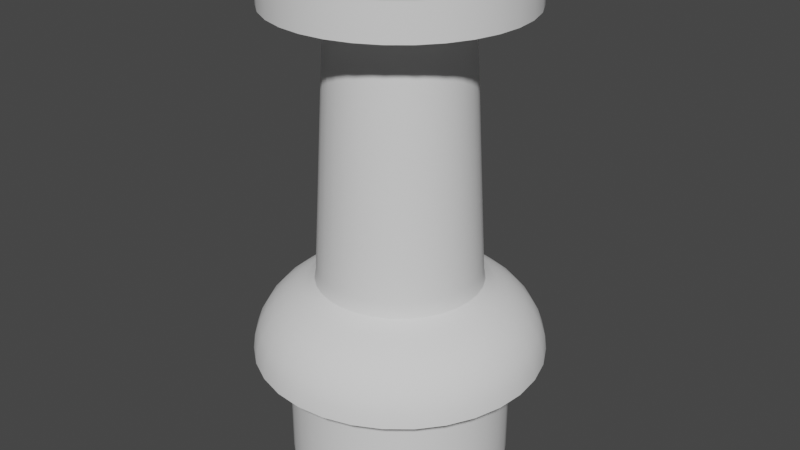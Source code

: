 # Source: logic_pin.blend  (saved by Blender 2.91.10; exported with 4.5.12 LTS)
import bpy
from mathutils import Matrix  # noqa: F401  (used for matrix-valued properties, if any)

bpy.ops.wm.read_factory_settings(use_empty=True)
scene = bpy.context.scene
scene.name = 'Scene'

# ---- collections
col_collection = bpy.data.collections.new('Collection'); scene.collection.children.link(col_collection)

# ---- node groups
ng_auto_smooth = bpy.data.node_groups.new('Auto Smooth', 'GeometryNodeTree')
_s = ng_auto_smooth.interface.new_socket(name='Geometry', in_out='OUTPUT', socket_type='NodeSocketGeometry')
_s = ng_auto_smooth.interface.new_socket(name='Geometry', in_out='INPUT', socket_type='NodeSocketGeometry')
_s = ng_auto_smooth.interface.new_socket(name='Angle', in_out='INPUT', socket_type='NodeSocketFloat')
_s.subtype = 'ANGLE'
_s.min_value = 0.0
_s.max_value = 3.142
ng_auto_smooth.is_modifier = True
_N = ng_auto_smooth.nodes; _L = ng_auto_smooth.links
n0 = _N.new('NodeGroupOutput'); n0.name = 'Group Output'; n0.location = (480, -100)
n1 = _N.new('NodeGroupInput'); n1.name = 'Group Input'; n1.location = (-420, -300)
n2 = _N.new('NodeGroupInput'); n2.name = 'Group Input.001'; n2.location = (-60, -100)
n3 = _N.new('GeometryNodeSetShadeSmooth'); n3.name = 'Set Shade Smooth'; n3.location = (120, -100)
n3.domain = 'EDGE'
n4 = _N.new('GeometryNodeSetShadeSmooth'); n4.name = 'Set Shade Smooth.001'; n4.location = (300, -100)
n5 = _N.new('GeometryNodeInputMeshEdgeAngle'); n5.name = 'Edge Angle'; n5.location = (-420, -220)
n6 = _N.new('GeometryNodeInputEdgeSmooth'); n6.name = 'Is Edge Smooth'; n6.location = (-60, -160)
n7 = _N.new('GeometryNodeInputShadeSmooth'); n7.name = 'Is Face Smooth'; n7.location = (-240, -340)
n8 = _N.new('FunctionNodeBooleanMath'); n8.name = 'Boolean Math'; n8.location = (-60, -220)
n9 = _N.new('FunctionNodeCompare'); n9.name = 'Compare'; n9.location = (-240, -180)
n9.operation = 'LESS_EQUAL'
_L.new(n5.outputs[0], n9.inputs[0])
_L.new(n4.outputs[0], n0.inputs[0])
_L.new(n1.outputs[1], n9.inputs[1])
_L.new(n9.outputs[0], n8.inputs[0])
_L.new(n7.outputs[0], n8.inputs[1])
_L.new(n2.outputs[0], n3.inputs[0])
_L.new(n6.outputs[0], n3.inputs[1])
_L.new(n3.outputs[0], n4.inputs[0])
_L.new(n8.outputs[0], n3.inputs[2])
n0.is_active_output = True

# ---- world
world_world = bpy.data.worlds.new('World'); scene.world = world_world
world_world.use_nodes = True; world_world.node_tree.nodes.clear()
_N = world_world.node_tree.nodes; _L = world_world.node_tree.links
n0 = _N.new('ShaderNodeOutputWorld'); n0.name = 'World Output'; n0.location = (300, 300)
n1 = _N.new('ShaderNodeBackground'); n1.name = 'Background'; n1.location = (10, 300)
n1.inputs[0].default_value = (0.05088, 0.05088, 0.05088, 1.0)
_L.new(n1.outputs[0], n0.inputs[0])
n0.is_active_output = True
world_world.color = (0.05088, 0.05088, 0.05088)
world_world.use_sun_shadow = False
world_world.sun_shadow_jitter_overblur = 0.0

# ---- meshes
me_cylinder = bpy.data.meshes.new('Cylinder')
me_cylinder.from_pydata([(-2.125e-08, 1.179, -3.216), (-9.62e-08, 1.809, 1.0), (0.23, 1.156, -3.216), (0.3528, 1.774, 1.0), (0.4512, 1.089, -3.216), (0.6921, 1.671, 1.0), (0.655, 0.9803, -3.216), (1.005, 1.504, 1.0), (0.8336, 0.8336, -3.216), (1.279, 1.279, 1.0), (0.9803, 0.655, -3.216), (1.504, 1.005, 1.0), (1.089, 0.4512, -3.216), (1.671, 0.6921, 1.0), (1.156, 0.23, -3.216), (1.774, 0.3528, 1.0), (1.179, 3.801e-08, -3.216), (1.809, -9.314e-08, 1.0), (1.156, -0.23, -3.216), (1.774, -0.3528, 1.0), (1.089, -0.4512, -3.216), (1.671, -0.6921, 1.0), (0.9803, -0.655, -3.216), (1.504, -1.005, 1.0), (0.8336, -0.8336, -3.216), (1.279, -1.279, 1.0), (0.655, -0.9803, -3.216), (1.005, -1.504, 1.0), (0.4512, -1.089, -3.216), (0.6921, -1.671, 1.0), (0.23, -1.156, -3.216), (0.3528, -1.774, 1.0), (-4.054e-07, -1.179, -3.216), (-6.855e-07, -1.809, 1.0), (-0.23, -1.156, -3.216), (-0.3528, -1.774, 1.0), (-0.4512, -1.089, -3.216), (-0.6921, -1.671, 1.0), (-0.655, -0.9803, -3.216), (-1.005, -1.504, 1.0), (-0.8336, -0.8336, -3.216), (-1.279, -1.279, 1.0), (-0.9803, -0.655, -3.216), (-1.504, -1.005, 1.0), (-1.089, -0.4512, -3.216), (-1.671, -0.6921, 1.0), (-1.156, -0.23, -3.216), (-1.774, -0.3528, 1.0), (-1.179, 1.087e-06, -3.216), (-1.809, 1.517e-06, 1.0), (-1.156, 0.23, -3.216), (-1.774, 0.3528, 1.0), (-1.089, 0.4512, -3.216), (-1.671, 0.6921, 1.0), (-0.9803, 0.655, -3.216), (-1.504, 1.005, 1.0), (-0.8336, 0.8336, -3.216), (-1.279, 1.279, 1.0), (-0.655, 0.9803, -3.216), (-1.005, 1.504, 1.0), (-0.4512, 1.089, -3.216), (-0.6921, 1.671, 1.0), (-0.23, 1.156, -3.216), (-0.3528, 1.774, 1.0), (0.0, 1.0, 0.0), (0.1951, 0.9808, 0.0), (0.3827, 0.9239, 0.0), (0.5556, 0.8315, 0.0), (0.7071, 0.7071, 0.0), (0.8315, 0.5556, 0.0), (0.9239, 0.3827, 0.0), (0.9808, 0.1951, 0.0), (1.0, 7.55e-08, 0.0), (0.9808, -0.1951, 0.0), (0.9239, -0.3827, 0.0), (0.8315, -0.5556, 0.0), (0.7071, -0.7071, 0.0), (0.5556, -0.8315, 0.0), (0.3827, -0.9239, 0.0), (0.1951, -0.9808, 0.0), (-3.258e-07, -1.0, 0.0), (-0.1951, -0.9808, 0.0), (-0.3827, -0.9239, 0.0), (-0.5556, -0.8315, 0.0), (-0.7071, -0.7071, 0.0), (-0.8315, -0.5556, 0.0), (-0.9239, -0.3827, 0.0), (-0.9808, -0.1951, 0.0), (-1.0, 9.656e-07, 0.0), (-0.9808, 0.1951, 0.0), (-0.9239, 0.3827, 0.0), (-0.8315, 0.5556, 0.0), (-0.7071, 0.7071, 0.0), (-0.5556, 0.8315, 0.0), (-0.3827, 0.9239, 0.0), (-0.1951, 0.9808, 0.0), (-9.62e-08, 1.809, 0.5), (0.3528, 1.774, 0.5), (0.6921, 1.671, 0.5), (1.005, 1.504, 0.5), (1.279, 1.279, 0.5), (1.504, 1.005, 0.5), (1.671, 0.6921, 0.5), (1.774, 0.3528, 0.5), (1.809, -9.314e-08, 0.5), (1.774, -0.3528, 0.5), (1.671, -0.6921, 0.5), (1.504, -1.005, 0.5), (1.279, -1.279, 0.5), (1.005, -1.504, 0.5), (0.6921, -1.671, 0.5), (0.3528, -1.774, 0.5), (-6.855e-07, -1.809, 0.5), (-0.3528, -1.774, 0.5), (-0.6921, -1.671, 0.5), (-1.005, -1.504, 0.5), (-1.279, -1.279, 0.5), (-1.504, -1.005, 0.5), (-1.671, -0.6921, 0.5), (-1.774, -0.3528, 0.5), (-1.809, 1.517e-06, 0.5), (-1.774, 0.3528, 0.5), (-1.671, 0.6921, 0.5), (-1.504, 1.005, 0.5), (-1.279, 1.279, 0.5), (-1.005, 1.504, 0.5), (-0.6921, 1.671, 0.5), (-0.3528, 1.774, 0.5), (0.1951, 0.9808, 0.4546), (0.3827, 0.9239, 0.4546), (0.5556, 0.8315, 0.4546), (0.7071, 0.7071, 0.4546), (0.8315, 0.5556, 0.4546), (0.9239, 0.3827, 0.4546), (0.9808, 0.1951, 0.4546), (1.0, 7.55e-08, 0.4546), (0.9808, -0.1951, 0.4546), (0.9239, -0.3827, 0.4546), (0.8315, -0.5556, 0.4546), (0.7071, -0.7071, 0.4546), (0.5556, -0.8315, 0.4546), (0.3827, -0.9239, 0.4546), (0.1951, -0.9808, 0.4546), (-3.258e-07, -1.0, 0.4546), (-0.1951, -0.9808, 0.4546), (-0.3827, -0.9239, 0.4546), (-0.5556, -0.8315, 0.4546), (-0.7071, -0.7071, 0.4546), (-0.8315, -0.5556, 0.4546), (-0.9239, -0.3827, 0.4546), (-0.9808, -0.1951, 0.4546), (-1.0, 9.656e-07, 0.4546), (-0.9808, 0.1951, 0.4546), (-0.9239, 0.3827, 0.4546), (-0.8315, 0.5556, 0.4546), (-0.7071, 0.7071, 0.4546), (-0.5556, 0.8315, 0.4546), (-0.3827, 0.9239, 0.4546), (-0.1951, 0.9808, 0.4546), (0.0, 1.0, 0.4546), (-1.766e-06, 1.612, -4.543), (0.3145, 1.581, -4.543), (0.6168, 1.489, -4.543), (0.8955, 1.34, -4.543), (1.14, 1.14, -4.543), (1.34, 0.8955, -4.543), (1.489, 0.6168, -4.543), (1.581, 0.3145, -4.543), (1.612, -7.872e-09, -4.543), (1.581, -0.3145, -4.543), (1.489, -0.6168, -4.543), (1.34, -0.8955, -4.543), (1.14, -1.14, -4.543), (0.8955, -1.34, -4.543), (0.6168, -1.489, -4.543), (0.3145, -1.581, -4.543), (7.903e-07, -1.612, -4.543), (-0.3145, -1.581, -4.543), (-0.6168, -1.489, -4.543), (-0.8955, -1.34, -4.543), (-1.14, -1.14, -4.543), (-1.34, -0.8955, -4.543), (-1.489, -0.6168, -4.543), (-1.581, -0.3145, -4.543), (-1.612, 1.603e-06, -4.543), (-1.581, 0.3145, -4.543), (-1.489, 0.6168, -4.543), (-1.34, 0.8955, -4.543), (-1.14, 1.14, -4.543), (-0.8955, 1.34, -4.543), (-0.6168, 1.489, -4.543), (-0.3145, 1.581, -4.543), (1.156, -0.23, -3.337), (1.183, -0.2354, -3.432), (1.254, -0.2494, -3.496), (1.357, -0.27, -3.552), (1.482, -0.2948, -3.615), (1.618, -0.3218, -3.699), (1.753, -0.3487, -3.811), (1.877, -0.3734, -3.955), (1.98, -0.3938, -4.13), (2.049, -0.4076, -4.329), (2.089, -1.512e-07, -4.329), (2.018, -1.365e-07, -4.13), (1.914, -1.148e-07, -3.955), (1.787, -8.847e-08, -3.811), (1.649, -5.977e-08, -3.699), (1.511, -3.103e-08, -3.615), (1.384, -4.572e-09, -3.552), (1.279, 1.73e-08, -3.496), (1.207, 3.226e-08, -3.432), (1.179, 3.801e-08, -3.337), (-0.4512, -1.089, -3.337), (-0.4617, -1.115, -3.432), (-0.4893, -1.181, -3.496), (-0.5295, -1.278, -3.552), (-0.5782, -1.396, -3.615), (-0.6311, -1.524, -3.699), (-0.684, -1.651, -3.811), (-0.7325, -1.768, -3.955), (-0.7724, -1.865, -4.13), (-0.7995, -1.93, -4.329), (-0.4076, -2.049, -4.329), (-0.3938, -1.98, -4.13), (-0.3734, -1.877, -3.955), (-0.3487, -1.753, -3.811), (-0.3218, -1.618, -3.699), (-0.2948, -1.482, -3.615), (-0.27, -1.357, -3.552), (-0.2494, -1.254, -3.496), (-0.2354, -1.183, -3.432), (-0.23, -1.156, -3.337), (-0.9803, 0.655, -3.337), (-1.003, 0.6704, -3.432), (-1.063, 0.7103, -3.496), (-1.151, 0.7688, -3.552), (-1.256, 0.8395, -3.615), (-1.371, 0.9163, -3.699), (-1.486, 0.993, -3.811), (-1.591, 1.063, -3.955), (-1.678, 1.121, -4.13), (-1.737, 1.161, -4.329), (-1.93, 0.7995, -4.329), (-1.865, 0.7724, -4.13), (-1.768, 0.7325, -3.955), (-1.651, 0.684, -3.811), (-1.524, 0.6311, -3.699), (-1.396, 0.5782, -3.615), (-1.278, 0.5295, -3.552), (-1.181, 0.4893, -3.496), (-1.115, 0.4617, -3.432), (-1.089, 0.4512, -3.337), (0.9803, 0.655, -3.337), (1.003, 0.6704, -3.432), (1.063, 0.7103, -3.496), (1.151, 0.7688, -3.552), (1.256, 0.8395, -3.615), (1.371, 0.9163, -3.699), (1.486, 0.993, -3.811), (1.591, 1.063, -3.955), (1.678, 1.121, -4.13), (1.737, 1.161, -4.329), (1.477, 1.477, -4.329), (1.427, 1.427, -4.13), (1.353, 1.353, -3.955), (1.264, 1.264, -3.811), (1.166, 1.166, -3.699), (1.068, 1.068, -3.615), (0.9785, 0.9785, -3.552), (0.9041, 0.9041, -3.496), (0.8532, 0.8532, -3.432), (0.8337, 0.8337, -3.337), (0.4512, -1.089, -3.337), (0.4617, -1.115, -3.432), (0.4893, -1.181, -3.496), (0.5295, -1.278, -3.552), (0.5782, -1.396, -3.615), (0.6311, -1.524, -3.699), (0.684, -1.651, -3.811), (0.7325, -1.768, -3.955), (0.7724, -1.865, -4.13), (0.7995, -1.93, -4.329), (1.161, -1.737, -4.329), (1.121, -1.678, -4.13), (1.063, -1.591, -3.955), (0.993, -1.486, -3.811), (0.9163, -1.371, -3.699), (0.8395, -1.256, -3.615), (0.7688, -1.151, -3.552), (0.7103, -1.063, -3.496), (0.6704, -1.003, -3.432), (0.655, -0.9803, -3.337), (-1.156, -0.23, -3.337), (-1.183, -0.2354, -3.432), (-1.254, -0.2494, -3.496), (-1.357, -0.27, -3.552), (-1.482, -0.2948, -3.615), (-1.618, -0.3218, -3.699), (-1.753, -0.3487, -3.811), (-1.877, -0.3734, -3.955), (-1.98, -0.3938, -4.13), (-2.049, -0.4076, -4.329), (-1.93, -0.7995, -4.329), (-1.865, -0.7724, -4.13), (-1.768, -0.7325, -3.955), (-1.651, -0.684, -3.811), (-1.524, -0.6311, -3.699), (-1.396, -0.5782, -3.615), (-1.278, -0.5295, -3.552), (-1.181, -0.4893, -3.496), (-1.115, -0.4617, -3.432), (-1.089, -0.4512, -3.337), (0.23, 1.156, -3.337), (0.2354, 1.183, -3.432), (0.2494, 1.254, -3.496), (0.27, 1.357, -3.552), (0.2948, 1.482, -3.615), (0.3218, 1.618, -3.699), (0.3487, 1.753, -3.811), (0.3734, 1.877, -3.955), (0.3938, 1.98, -4.13), (0.4076, 2.049, -4.329), (-2.763e-07, 2.089, -4.329), (-2.44e-07, 2.018, -4.13), (-2.095e-07, 1.914, -3.955), (-1.752e-07, 1.787, -3.811), (-1.428e-07, 1.649, -3.699), (-1.136e-07, 1.511, -3.615), (-8.813e-08, 1.384, -3.552), (-6.677e-08, 1.279, -3.496), (-4.921e-08, 1.207, -3.432), (-3.464e-08, 1.179, -3.337), (-0.4076, 2.049, -4.329), (-0.3938, 1.98, -4.13), (-0.3734, 1.877, -3.955), (-0.3487, 1.753, -3.811), (-0.3218, 1.618, -3.699), (-0.2948, 1.482, -3.615), (-0.27, 1.357, -3.552), (-0.2494, 1.254, -3.496), (-0.2354, 1.183, -3.432), (-0.23, 1.156, -3.337), (1.089, -0.4512, -3.337), (1.115, -0.4617, -3.432), (1.181, -0.4893, -3.496), (1.278, -0.5295, -3.552), (1.396, -0.5782, -3.615), (1.524, -0.6311, -3.699), (1.651, -0.684, -3.811), (1.768, -0.7325, -3.955), (1.865, -0.7724, -4.13), (1.93, -0.7995, -4.329), (-0.655, -0.9803, -3.337), (-0.6704, -1.003, -3.432), (-0.7103, -1.063, -3.496), (-0.7688, -1.151, -3.552), (-0.8395, -1.256, -3.615), (-0.9163, -1.371, -3.699), (-0.993, -1.486, -3.811), (-1.063, -1.591, -3.955), (-1.121, -1.678, -4.13), (-1.161, -1.737, -4.329), (-0.8337, 0.8337, -3.337), (-0.8532, 0.8532, -3.432), (-0.9041, 0.9041, -3.496), (-0.9785, 0.9785, -3.552), (-1.068, 1.068, -3.615), (-1.166, 1.166, -3.699), (-1.264, 1.264, -3.811), (-1.353, 1.353, -3.955), (-1.427, 1.427, -4.13), (-1.477, 1.477, -4.329), (1.089, 0.4512, -3.337), (1.115, 0.4617, -3.432), (1.181, 0.4893, -3.496), (1.278, 0.5295, -3.552), (1.396, 0.5782, -3.615), (1.524, 0.6311, -3.699), (1.651, 0.684, -3.811), (1.768, 0.7325, -3.955), (1.865, 0.7724, -4.13), (1.93, 0.7995, -4.329), (0.23, -1.156, -3.337), (0.2354, -1.183, -3.432), (0.2494, -1.254, -3.496), (0.27, -1.357, -3.552), (0.2948, -1.482, -3.615), (0.3218, -1.618, -3.699), (0.3487, -1.753, -3.811), (0.3734, -1.877, -3.955), (0.3938, -1.98, -4.13), (0.4076, -2.049, -4.329), (-1.179, 1.087e-06, -3.337), (-1.207, 1.106e-06, -3.432), (-1.279, 1.155e-06, -3.496), (-1.384, 1.227e-06, -3.552), (-1.511, 1.314e-06, -3.615), (-1.649, 1.408e-06, -3.699), (-1.787, 1.502e-06, -3.811), (-1.914, 1.589e-06, -3.955), (-2.018, 1.66e-06, -4.13), (-2.089, 1.708e-06, -4.329), (0.4512, 1.089, -3.337), (0.4617, 1.115, -3.432), (0.4893, 1.181, -3.496), (0.5295, 1.278, -3.552), (0.5782, 1.396, -3.615), (0.6311, 1.524, -3.699), (0.684, 1.651, -3.811), (0.7325, 1.768, -3.955), (0.7724, 1.865, -4.13), (0.7995, 1.93, -4.329), (0.9803, -0.655, -3.337), (1.003, -0.6704, -3.432), (1.063, -0.7103, -3.496), (1.151, -0.7688, -3.552), (1.256, -0.8395, -3.615), (1.371, -0.9163, -3.699), (1.486, -0.993, -3.811), (1.591, -1.063, -3.955), (1.678, -1.121, -4.13), (1.737, -1.161, -4.329), (-0.8337, -0.8337, -3.337), (-0.8532, -0.8532, -3.432), (-0.9041, -0.9041, -3.496), (-0.9785, -0.9785, -3.552), (-1.068, -1.068, -3.615), (-1.166, -1.166, -3.699), (-1.264, -1.264, -3.811), (-1.353, -1.353, -3.955), (-1.427, -1.427, -4.13), (-1.477, -1.477, -4.329), (-0.655, 0.9803, -3.337), (-0.6704, 1.003, -3.432), (-0.7103, 1.063, -3.496), (-0.7688, 1.151, -3.552), (-0.8395, 1.256, -3.615), (-0.9163, 1.371, -3.699), (-0.993, 1.486, -3.811), (-1.063, 1.591, -3.955), (-1.121, 1.678, -4.13), (-1.161, 1.737, -4.329), (1.156, 0.23, -3.337), (1.183, 0.2354, -3.432), (1.254, 0.2494, -3.496), (1.357, 0.27, -3.552), (1.482, 0.2948, -3.615), (1.618, 0.3218, -3.699), (1.753, 0.3487, -3.811), (1.877, 0.3734, -3.955), (1.98, 0.3938, -4.13), (2.049, 0.4076, -4.329), (-4.188e-07, -1.179, -3.337), (-4.424e-07, -1.207, -3.432), (-4.834e-07, -1.279, -3.496), (-5.39e-07, -1.384, -3.552), (-6.059e-07, -1.511, -3.615), (-6.802e-07, -1.649, -3.699), (-7.576e-07, -1.787, -3.811), (-8.332e-07, -1.914, -3.955), (-9.016e-07, -2.018, -4.13), (-9.57e-07, -2.089, -4.329), (-1.156, 0.23, -3.337), (-1.183, 0.2354, -3.432), (-1.254, 0.2494, -3.496), (-1.357, 0.27, -3.552), (-1.482, 0.2948, -3.615), (-1.618, 0.3218, -3.699), (-1.753, 0.3487, -3.811), (-1.877, 0.3734, -3.955), (-1.98, 0.3938, -4.13), (-2.049, 0.4076, -4.329), (0.655, 0.9803, -3.337), (0.6704, 1.003, -3.432), (0.7103, 1.063, -3.496), (0.7688, 1.151, -3.552), (0.8395, 1.256, -3.615), (0.9163, 1.371, -3.699), (0.993, 1.486, -3.811), (1.063, 1.591, -3.955), (1.121, 1.678, -4.13), (1.161, 1.737, -4.329), (0.8337, -0.8337, -3.337), (0.8532, -0.8532, -3.432), (0.9041, -0.9041, -3.496), (0.9785, -0.9785, -3.552), (1.068, -1.068, -3.615), (1.166, -1.166, -3.699), (1.264, -1.264, -3.811), (1.353, -1.353, -3.955), (1.427, -1.427, -4.13), (1.477, -1.477, -4.329), (-0.9803, -0.655, -3.337), (-1.003, -0.6704, -3.432), (-1.063, -0.7103, -3.496), (-1.151, -0.7688, -3.552), (-1.256, -0.8395, -3.615), (-1.371, -0.9163, -3.699), (-1.486, -0.993, -3.811), (-1.591, -1.063, -3.955), (-1.678, -1.121, -4.13), (-1.737, -1.161, -4.329), (-0.4512, 1.089, -3.337), (-0.4617, 1.115, -3.432), (-0.4893, 1.181, -3.496), (-0.5295, 1.278, -3.552), (-0.5782, 1.396, -3.615), (-0.6311, 1.524, -3.699), (-0.684, 1.651, -3.811), (-0.7325, 1.768, -3.955), (-0.7724, 1.865, -4.13), (-0.7995, 1.93, -4.329), (-3.038e-07, 2.115, -4.543), (0.4126, 2.074, -4.543), (0.8094, 1.954, -4.543), (1.175, 1.759, -4.543), (1.496, 1.496, -4.543), (1.759, 1.175, -4.543), (1.954, 0.8094, -4.543), (2.074, 0.4126, -4.543), (2.115, -1.566e-07, -4.543), (2.074, -0.4126, -4.543), (1.954, -0.8094, -4.543), (1.759, -1.175, -4.543), (1.496, -1.496, -4.543), (1.175, -1.759, -4.543), (0.8094, -1.954, -4.543), (0.4126, -2.074, -4.543), (-9.93e-07, -2.115, -4.543), (-0.4126, -2.074, -4.543), (-0.8094, -1.954, -4.543), (-1.175, -1.759, -4.543), (-1.496, -1.496, -4.543), (-1.759, -1.175, -4.543), (-1.954, -0.8094, -4.543), (-2.074, -0.4126, -4.543), (-2.115, 1.726e-06, -4.543), (-2.074, 0.4126, -4.543), (-1.954, 0.8094, -4.543), (-1.759, 1.175, -4.543), (-1.496, 1.496, -4.543), (-1.175, 1.759, -4.543), (-0.8094, 1.954, -4.543), (-0.4126, 2.074, -4.543), (-7.762e-06, 1.612, -6.319), (0.3145, 1.581, -6.319), (0.6168, 1.489, -6.319), (0.8955, 1.34, -6.319), (1.14, 1.14, -6.319), (1.34, 0.8955, -6.319), (1.489, 0.6168, -6.319), (1.581, 0.3145, -6.319), (1.612, -7.872e-09, -6.319), (1.581, -0.3145, -6.319), (1.489, -0.6168, -6.319), (1.34, -0.8955, -6.319), (1.14, -1.14, -6.319), (0.8955, -1.34, -6.319), (0.6168, -1.489, -6.319), (0.3145, -1.581, -6.319), (-5.205e-06, -1.612, -6.319), (-0.3145, -1.581, -6.319), (-0.6168, -1.489, -6.319), (-0.8955, -1.34, -6.319), (-1.14, -1.14, -6.319), (-1.34, -0.8955, -6.319), (-1.489, -0.6168, -6.319), (-1.581, -0.3145, -6.319), (-1.612, 1.603e-06, -6.319), (-1.581, 0.3145, -6.319), (-1.489, 0.6168, -6.319), (-1.34, 0.8955, -6.319), (-1.14, 1.14, -6.319), (-0.8955, 1.34, -6.319), (-0.6168, 1.489, -6.319), (-0.3145, 1.581, -6.319)], [], [(96, 1, 3, 97), (97, 3, 5, 98), (98, 5, 7, 99), (99, 7, 9, 100), (100, 9, 11, 101), (101, 11, 13, 102), (102, 13, 15, 103), (103, 15, 17, 104), (104, 17, 19, 105), (105, 19, 21, 106), (106, 21, 23, 107), (107, 23, 25, 108), (108, 25, 27, 109), (109, 27, 29, 110), (110, 29, 31, 111), (111, 31, 33, 112), (112, 33, 35, 113), (113, 35, 37, 114), (114, 37, 39, 115), (115, 39, 41, 116), (116, 41, 43, 117), (117, 43, 45, 118), (118, 45, 47, 119), (119, 47, 49, 120), (120, 49, 51, 121), (121, 51, 53, 122), (122, 53, 55, 123), (123, 55, 57, 124), (124, 57, 59, 125), (125, 59, 61, 126), (3, 1, 63, 61, 59, 57, 55, 53, 51, 49, 47, 45, 43, 41, 39, 37, 35, 33, 31, 29, 27, 25, 23, 21, 19, 17, 15, 13, 11, 9, 7, 5), (126, 61, 63, 127), (127, 63, 1, 96), (202, 201, 521, 520), (62, 95, 64, 0), (60, 94, 95, 62), (58, 93, 94, 60), (56, 92, 93, 58), (54, 91, 92, 56), (52, 90, 91, 54), (50, 89, 90, 52), (48, 88, 89, 50), (46, 87, 88, 48), (44, 86, 87, 46), (42, 85, 86, 44), (40, 84, 85, 42), (38, 83, 84, 40), (36, 82, 83, 38), (34, 81, 82, 36), (32, 80, 81, 34), (30, 79, 80, 32), (28, 78, 79, 30), (26, 77, 78, 28), (24, 76, 77, 26), (22, 75, 76, 24), (20, 74, 75, 22), (18, 73, 74, 20), (16, 72, 73, 18), (14, 71, 72, 16), (12, 70, 71, 14), (10, 69, 70, 12), (8, 68, 69, 10), (6, 67, 68, 8), (4, 66, 67, 6), (2, 65, 66, 4), (0, 64, 65, 2), (158, 127, 96, 159), (157, 126, 127, 158), (156, 125, 126, 157), (155, 124, 125, 156), (154, 123, 124, 155), (153, 122, 123, 154), (152, 121, 122, 153), (151, 120, 121, 152), (150, 119, 120, 151), (149, 118, 119, 150), (148, 117, 118, 149), (147, 116, 117, 148), (146, 115, 116, 147), (145, 114, 115, 146), (144, 113, 114, 145), (143, 112, 113, 144), (142, 111, 112, 143), (141, 110, 111, 142), (140, 109, 110, 141), (139, 108, 109, 140), (138, 107, 108, 139), (137, 106, 107, 138), (136, 105, 106, 137), (135, 104, 105, 136), (134, 103, 104, 135), (133, 102, 103, 134), (132, 101, 102, 133), (131, 100, 101, 132), (130, 99, 100, 131), (129, 98, 99, 130), (128, 97, 98, 129), (159, 96, 97, 128), (64, 159, 128, 65), (65, 128, 129, 66), (66, 129, 130, 67), (67, 130, 131, 68), (68, 131, 132, 69), (69, 132, 133, 70), (70, 133, 134, 71), (71, 134, 135, 72), (72, 135, 136, 73), (73, 136, 137, 74), (74, 137, 138, 75), (75, 138, 139, 76), (76, 139, 140, 77), (77, 140, 141, 78), (78, 141, 142, 79), (79, 142, 143, 80), (80, 143, 144, 81), (81, 144, 145, 82), (82, 145, 146, 83), (83, 146, 147, 84), (84, 147, 148, 85), (85, 148, 149, 86), (86, 149, 150, 87), (87, 150, 151, 88), (88, 151, 152, 89), (89, 152, 153, 90), (90, 153, 154, 91), (91, 154, 155, 92), (92, 155, 156, 93), (93, 156, 157, 94), (94, 157, 158, 95), (95, 158, 159, 64), (180, 181, 565, 564), (222, 221, 530, 529), (242, 241, 539, 538), (262, 261, 517, 516), (282, 281, 526, 525), (302, 301, 535, 534), (322, 321, 513, 512), (332, 322, 512, 543), (201, 351, 522, 521), (221, 361, 531, 530), (241, 371, 540, 539), (261, 381, 518, 517), (281, 391, 527, 526), (301, 401, 536, 535), (321, 411, 514, 513), (351, 421, 523, 522), (361, 431, 532, 531), (371, 441, 541, 540), (381, 451, 519, 518), (391, 461, 528, 527), (401, 471, 537, 536), (411, 481, 515, 514), (421, 491, 524, 523), (431, 501, 533, 532), (441, 511, 542, 541), (451, 202, 520, 519), (461, 222, 529, 528), (471, 242, 538, 537), (481, 262, 516, 515), (491, 282, 525, 524), (501, 302, 534, 533), (511, 332, 543, 542), (60, 62, 341, 502), (502, 341, 340, 503), (503, 340, 339, 504), (504, 339, 338, 505), (505, 338, 337, 506), (506, 337, 336, 507), (507, 336, 335, 508), (508, 335, 334, 509), (509, 334, 333, 510), (510, 333, 332, 511), (42, 44, 311, 492), (492, 311, 310, 493), (493, 310, 309, 494), (494, 309, 308, 495), (495, 308, 307, 496), (496, 307, 306, 497), (497, 306, 305, 498), (498, 305, 304, 499), (499, 304, 303, 500), (500, 303, 302, 501), (24, 26, 291, 482), (482, 291, 290, 483), (483, 290, 289, 484), (484, 289, 288, 485), (485, 288, 287, 486), (486, 287, 286, 487), (487, 286, 285, 488), (488, 285, 284, 489), (489, 284, 283, 490), (490, 283, 282, 491), (6, 8, 271, 472), (472, 271, 270, 473), (473, 270, 269, 474), (474, 269, 268, 475), (475, 268, 267, 476), (476, 267, 266, 477), (477, 266, 265, 478), (478, 265, 264, 479), (479, 264, 263, 480), (480, 263, 262, 481), (50, 52, 251, 462), (462, 251, 250, 463), (463, 250, 249, 464), (464, 249, 248, 465), (465, 248, 247, 466), (466, 247, 246, 467), (467, 246, 245, 468), (468, 245, 244, 469), (469, 244, 243, 470), (470, 243, 242, 471), (32, 34, 231, 452), (452, 231, 230, 453), (453, 230, 229, 454), (454, 229, 228, 455), (455, 228, 227, 456), (456, 227, 226, 457), (457, 226, 225, 458), (458, 225, 224, 459), (459, 224, 223, 460), (460, 223, 222, 461), (14, 16, 211, 442), (442, 211, 210, 443), (443, 210, 209, 444), (444, 209, 208, 445), (445, 208, 207, 446), (446, 207, 206, 447), (447, 206, 205, 448), (448, 205, 204, 449), (449, 204, 203, 450), (450, 203, 202, 451), (58, 60, 502, 432), (432, 502, 503, 433), (433, 503, 504, 434), (434, 504, 505, 435), (435, 505, 506, 436), (436, 506, 507, 437), (437, 507, 508, 438), (438, 508, 509, 439), (439, 509, 510, 440), (440, 510, 511, 441), (40, 42, 492, 422), (422, 492, 493, 423), (423, 493, 494, 424), (424, 494, 495, 425), (425, 495, 496, 426), (426, 496, 497, 427), (427, 497, 498, 428), (428, 498, 499, 429), (429, 499, 500, 430), (430, 500, 501, 431), (22, 24, 482, 412), (412, 482, 483, 413), (413, 483, 484, 414), (414, 484, 485, 415), (415, 485, 486, 416), (416, 486, 487, 417), (417, 487, 488, 418), (418, 488, 489, 419), (419, 489, 490, 420), (420, 490, 491, 421), (4, 6, 472, 402), (402, 472, 473, 403), (403, 473, 474, 404), (404, 474, 475, 405), (405, 475, 476, 406), (406, 476, 477, 407), (407, 477, 478, 408), (408, 478, 479, 409), (409, 479, 480, 410), (410, 480, 481, 411), (48, 50, 462, 392), (392, 462, 463, 393), (393, 463, 464, 394), (394, 464, 465, 395), (395, 465, 466, 396), (396, 466, 467, 397), (397, 467, 468, 398), (398, 468, 469, 399), (399, 469, 470, 400), (400, 470, 471, 401), (30, 32, 452, 382), (382, 452, 453, 383), (383, 453, 454, 384), (384, 454, 455, 385), (385, 455, 456, 386), (386, 456, 457, 387), (387, 457, 458, 388), (388, 458, 459, 389), (389, 459, 460, 390), (390, 460, 461, 391), (12, 14, 442, 372), (372, 442, 443, 373), (373, 443, 444, 374), (374, 444, 445, 375), (375, 445, 446, 376), (376, 446, 447, 377), (377, 447, 448, 378), (378, 448, 449, 379), (379, 449, 450, 380), (380, 450, 451, 381), (56, 58, 432, 362), (362, 432, 433, 363), (363, 433, 434, 364), (364, 434, 435, 365), (365, 435, 436, 366), (366, 436, 437, 367), (367, 437, 438, 368), (368, 438, 439, 369), (369, 439, 440, 370), (370, 440, 441, 371), (38, 40, 422, 352), (352, 422, 423, 353), (353, 423, 424, 354), (354, 424, 425, 355), (355, 425, 426, 356), (356, 426, 427, 357), (357, 427, 428, 358), (358, 428, 429, 359), (359, 429, 430, 360), (360, 430, 431, 361), (20, 22, 412, 342), (342, 412, 413, 343), (343, 413, 414, 344), (344, 414, 415, 345), (345, 415, 416, 346), (346, 416, 417, 347), (347, 417, 418, 348), (348, 418, 419, 349), (349, 419, 420, 350), (350, 420, 421, 351), (2, 4, 402, 312), (312, 402, 403, 313), (313, 403, 404, 314), (314, 404, 405, 315), (315, 405, 406, 316), (316, 406, 407, 317), (317, 407, 408, 318), (318, 408, 409, 319), (319, 409, 410, 320), (320, 410, 411, 321), (46, 48, 392, 292), (292, 392, 393, 293), (293, 393, 394, 294), (294, 394, 395, 295), (295, 395, 396, 296), (296, 396, 397, 297), (297, 397, 398, 298), (298, 398, 399, 299), (299, 399, 400, 300), (300, 400, 401, 301), (28, 30, 382, 272), (272, 382, 383, 273), (273, 383, 384, 274), (274, 384, 385, 275), (275, 385, 386, 276), (276, 386, 387, 277), (277, 387, 388, 278), (278, 388, 389, 279), (279, 389, 390, 280), (280, 390, 391, 281), (10, 12, 372, 252), (252, 372, 373, 253), (253, 373, 374, 254), (254, 374, 375, 255), (255, 375, 376, 256), (256, 376, 377, 257), (257, 377, 378, 258), (258, 378, 379, 259), (259, 379, 380, 260), (260, 380, 381, 261), (54, 56, 362, 232), (232, 362, 363, 233), (233, 363, 364, 234), (234, 364, 365, 235), (235, 365, 366, 236), (236, 366, 367, 237), (237, 367, 368, 238), (238, 368, 369, 239), (239, 369, 370, 240), (240, 370, 371, 241), (36, 38, 352, 212), (212, 352, 353, 213), (213, 353, 354, 214), (214, 354, 355, 215), (215, 355, 356, 216), (216, 356, 357, 217), (217, 357, 358, 218), (218, 358, 359, 219), (219, 359, 360, 220), (220, 360, 361, 221), (18, 20, 342, 192), (192, 342, 343, 193), (193, 343, 344, 194), (194, 344, 345, 195), (195, 345, 346, 196), (196, 346, 347, 197), (197, 347, 348, 198), (198, 348, 349, 199), (199, 349, 350, 200), (200, 350, 351, 201), (62, 0, 331, 341), (341, 331, 330, 340), (340, 330, 329, 339), (339, 329, 328, 338), (338, 328, 327, 337), (337, 327, 326, 336), (336, 326, 325, 335), (335, 325, 324, 334), (334, 324, 323, 333), (333, 323, 322, 332), (0, 2, 312, 331), (331, 312, 313, 330), (330, 313, 314, 329), (329, 314, 315, 328), (328, 315, 316, 327), (327, 316, 317, 326), (326, 317, 318, 325), (325, 318, 319, 324), (324, 319, 320, 323), (323, 320, 321, 322), (44, 46, 292, 311), (311, 292, 293, 310), (310, 293, 294, 309), (309, 294, 295, 308), (308, 295, 296, 307), (307, 296, 297, 306), (306, 297, 298, 305), (305, 298, 299, 304), (304, 299, 300, 303), (303, 300, 301, 302), (26, 28, 272, 291), (291, 272, 273, 290), (290, 273, 274, 289), (289, 274, 275, 288), (288, 275, 276, 287), (287, 276, 277, 286), (286, 277, 278, 285), (285, 278, 279, 284), (284, 279, 280, 283), (283, 280, 281, 282), (8, 10, 252, 271), (271, 252, 253, 270), (270, 253, 254, 269), (269, 254, 255, 268), (268, 255, 256, 267), (267, 256, 257, 266), (266, 257, 258, 265), (265, 258, 259, 264), (264, 259, 260, 263), (263, 260, 261, 262), (52, 54, 232, 251), (251, 232, 233, 250), (250, 233, 234, 249), (249, 234, 235, 248), (248, 235, 236, 247), (247, 236, 237, 246), (246, 237, 238, 245), (245, 238, 239, 244), (244, 239, 240, 243), (243, 240, 241, 242), (34, 36, 212, 231), (231, 212, 213, 230), (230, 213, 214, 229), (229, 214, 215, 228), (228, 215, 216, 227), (227, 216, 217, 226), (226, 217, 218, 225), (225, 218, 219, 224), (224, 219, 220, 223), (223, 220, 221, 222), (16, 18, 192, 211), (211, 192, 193, 210), (210, 193, 194, 209), (209, 194, 195, 208), (208, 195, 196, 207), (207, 196, 197, 206), (206, 197, 198, 205), (205, 198, 199, 204), (204, 199, 200, 203), (203, 200, 201, 202), (161, 160, 512, 513), (162, 161, 513, 514), (163, 162, 514, 515), (164, 163, 515, 516), (165, 164, 516, 517), (166, 165, 517, 518), (167, 166, 518, 519), (168, 167, 519, 520), (169, 168, 520, 521), (170, 169, 521, 522), (171, 170, 522, 523), (172, 171, 523, 524), (173, 172, 524, 525), (174, 173, 525, 526), (175, 174, 526, 527), (176, 175, 527, 528), (177, 176, 528, 529), (178, 177, 529, 530), (179, 178, 530, 531), (180, 179, 531, 532), (181, 180, 532, 533), (182, 181, 533, 534), (183, 182, 534, 535), (184, 183, 535, 536), (185, 184, 536, 537), (186, 185, 537, 538), (187, 186, 538, 539), (188, 187, 539, 540), (189, 188, 540, 541), (190, 189, 541, 542), (191, 190, 542, 543), (160, 191, 543, 512), (544, 545, 546, 547, 548, 549, 550, 551, 552, 553, 554, 555, 556, 557, 558, 559, 560, 561, 562, 563, 564, 565, 566, 567, 568, 569, 570, 571, 572, 573, 574, 575), (167, 168, 552, 551), (181, 182, 566, 565), (168, 169, 553, 552), (182, 183, 567, 566), (169, 170, 554, 553), (183, 184, 568, 567), (170, 171, 555, 554), (184, 185, 569, 568), (171, 172, 556, 555), (185, 186, 570, 569), (172, 173, 557, 556), (186, 187, 571, 570), (173, 174, 558, 557), (160, 161, 545, 544), (187, 188, 572, 571), (174, 175, 559, 558), (161, 162, 546, 545), (188, 189, 573, 572), (175, 176, 560, 559), (162, 163, 547, 546), (189, 190, 574, 573), (176, 177, 561, 560), (163, 164, 548, 547), (190, 191, 575, 574), (177, 178, 562, 561), (164, 165, 549, 548), (191, 160, 544, 575), (178, 179, 563, 562), (165, 166, 550, 549), (179, 180, 564, 563), (166, 167, 551, 550)])
me_cylinder.polygons.foreach_set('use_smooth', [True] * 546)
_uv = me_cylinder.uv_layers.new(name='UVMap')
_uv.uv.foreach_set('vector', [1.0, 0.875, 1.0, 1.0, 0.9688, 1.0, 0.9688, 0.875, 0.9688, 0.875, 0.9688, 1.0, 0.9375, 1.0, 0.9375, 0.875, 0.9375, 0.875, 0.9375, 1.0, 0.9062, 1.0, 0.9062, 0.875, 0.9062, 0.875, 0.9062, 1.0, 0.875, 1.0, 0.875, 0.875, 0.875, 0.875, 0.875, 1.0, 0.8438, 1.0, 0.8438, 0.875, 0.8438, 0.875, 0.8438, 1.0, 0.8125, 1.0, 0.8125, 0.875, 0.8125, 0.875, 0.8125, 1.0, 0.7812, 1.0, 0.7812, 0.875, 0.7812, 0.875, 0.7812, 1.0, 0.75, 1.0, 0.75, 0.875, 0.75, 0.875, 0.75, 1.0, 0.7188, 1.0, 0.7188, 0.875, 0.7188, 0.875, 0.7188, 1.0, 0.6875, 1.0, 0.6875, 0.875, 0.6875, 0.875, 0.6875, 1.0, 0.6562, 1.0, 0.6562, 0.875, 0.6562, 0.875, 0.6562, 1.0, 0.625, 1.0, 0.625, 0.875, 0.625, 0.875, 0.625, 1.0, 0.5938, 1.0, 0.5938, 0.875, 0.5938, 0.875, 0.5938, 1.0, 0.5625, 1.0, 0.5625, 0.875, 0.5625, 0.875, 0.5625, 1.0, 0.5312, 1.0, 0.5312, 0.875, 0.5312, 0.875, 0.5312, 1.0, 0.5, 1.0, 0.5, 0.875, 0.5, 0.875, 0.5, 1.0, 0.4688, 1.0, 0.4688, 0.875, 0.4688, 0.875, 0.4688, 1.0, 0.4375, 1.0, 0.4375, 0.875, 0.4375, 0.875, 0.4375, 1.0, 0.4062, 1.0, 0.4062, 0.875, 0.4062, 0.875, 0.4062, 1.0, 0.375, 1.0, 0.375, 0.875, 0.375, 0.875, 0.375, 1.0, 0.3438, 1.0, 0.3438, 0.875, 0.3438, 0.875, 0.3438, 1.0, 0.3125, 1.0, 0.3125, 0.875, 0.3125, 0.875, 0.3125, 1.0, 0.2812, 1.0, 0.2812, 0.875, 0.2812, 0.875, 0.2812, 1.0, 0.25, 1.0, 0.25, 0.875, 0.25, 0.875, 0.25, 1.0, 0.2188, 1.0, 0.2188, 0.875, 0.2188, 0.875, 0.2188, 1.0, 0.1875, 1.0, 0.1875, 0.875, 0.1875, 0.875, 0.1875, 1.0, 0.1562, 1.0, 0.1562, 0.875, 0.1562, 0.875, 0.1562, 1.0, 0.125, 1.0, 0.125, 0.875, 0.125, 0.875, 0.125, 1.0, 0.09375, 1.0, 0.09375, 0.875, 0.09375, 0.875, 0.09375, 1.0, 0.0625, 1.0, 0.0625, 0.875, 0.2968, 0.4854, 0.25, 0.49, 0.2032, 0.4854, 0.1582, 0.4717, 0.1167, 0.4496, 0.08029, 0.4197, 0.05045, 0.3833, 0.02827, 0.3418, 0.01461, 0.2968, 0.01, 0.25, 0.01461, 0.2032, 0.02827, 0.1582, 0.05045, 0.1167, 0.08029, 0.08029, 0.1167, 0.05045, 0.1582, 0.02827, 0.2032, 0.01461, 0.25, 0.01, 0.2968, 0.01461, 0.3418, 0.02827, 0.3833, 0.05045, 0.4197, 0.08029, 0.4496, 0.1167, 0.4717, 0.1582, 0.4854, 0.2032, 0.49, 0.25, 0.4854, 0.2968, 0.4717, 0.3418, 0.4496, 0.3833, 0.4197, 0.4197, 0.3833, 0.4496, 0.3418, 0.4717, 0.0625, 0.875, 0.0625, 1.0, 0.03125, 1.0, 0.03125, 0.875, 0.03125, 0.875, 0.03125, 1.0, 0.0, 1.0, 0.0, 0.875, 0.75, 0.5, 0.7188, 0.5, 0.7188, 0.5, 0.75, 0.5, 0.03125, 0.5, 0.03125, 0.75, 0.0, 0.75, 0.0, 0.5, 0.0625, 0.5, 0.0625, 0.75, 0.03125, 0.75, 0.03125, 0.5, 0.09375, 0.5, 0.09375, 0.75, 0.0625, 0.75, 0.0625, 0.5, 0.125, 0.5, 0.125, 0.75, 0.09375, 0.75, 0.09375, 0.5, 0.1562, 0.5, 0.1562, 0.75, 0.125, 0.75, 0.125, 0.5, 0.1875, 0.5, 0.1875, 0.75, 0.1562, 0.75, 0.1562, 0.5, 0.2188, 0.5, 0.2188, 0.75, 0.1875, 0.75, 0.1875, 0.5, 0.25, 0.5, 0.25, 0.75, 0.2188, 0.75, 0.2188, 0.5, 0.2812, 0.5, 0.2812, 0.75, 0.25, 0.75, 0.25, 0.5, 0.3125, 0.5, 0.3125, 0.75, 0.2812, 0.75, 0.2812, 0.5, 0.3438, 0.5, 0.3438, 0.75, 0.3125, 0.75, 0.3125, 0.5, 0.375, 0.5, 0.375, 0.75, 0.3438, 0.75, 0.3438, 0.5, 0.4062, 0.5, 0.4062, 0.75, 0.375, 0.75, 0.375, 0.5, 0.4375, 0.5, 0.4375, 0.75, 0.4062, 0.75, 0.4062, 0.5, 0.4688, 0.5, 0.4688, 0.75, 0.4375, 0.75, 0.4375, 0.5, 0.5, 0.5, 0.5, 0.75, 0.4688, 0.75, 0.4688, 0.5, 0.5312, 0.5, 0.5312, 0.75, 0.5, 0.75, 0.5, 0.5, 0.5625, 0.5, 0.5625, 0.75, 0.5312, 0.75, 0.5312, 0.5, 0.5938, 0.5, 0.5938, 0.75, 0.5625, 0.75, 0.5625, 0.5, 0.625, 0.5, 0.625, 0.75, 0.5938, 0.75, 0.5938, 0.5, 0.6562, 0.5, 0.6562, 0.75, 0.625, 0.75, 0.625, 0.5, 0.6875, 0.5, 0.6875, 0.75, 0.6562, 0.75, 0.6562, 0.5, 0.7188, 0.5, 0.7188, 0.75, 0.6875, 0.75, 0.6875, 0.5, 0.75, 0.5, 0.75, 0.75, 0.7188, 0.75, 0.7188, 0.5, 0.7812, 0.5, 0.7812, 0.75, 0.75, 0.75, 0.75, 0.5, 0.8125, 0.5, 0.8125, 0.75, 0.7812, 0.75, 0.7812, 0.5, 0.8438, 0.5, 0.8438, 0.75, 0.8125, 0.75, 0.8125, 0.5, 0.875, 0.5, 0.875, 0.75, 0.8438, 0.75, 0.8438, 0.5, 0.9062, 0.5, 0.9062, 0.75, 0.875, 0.75, 0.875, 0.5, 0.9375, 0.5, 0.9375, 0.75, 0.9062, 0.75, 0.9062, 0.5, 0.9688, 0.5, 0.9688, 0.75, 0.9375, 0.75, 0.9375, 0.5, 1.0, 0.5, 1.0, 0.75, 0.9688, 0.75, 0.9688, 0.5, 0.03125, 0.8486, 0.03125, 0.875, 0.0, 0.875, 0.0, 0.8486, 0.0625, 0.8486, 0.0625, 0.875, 0.03125, 0.875, 0.03125, 0.8486, 0.09375, 0.8486, 0.09375, 0.875, 0.0625, 0.875, 0.0625, 0.8486, 0.125, 0.8486, 0.125, 0.875, 0.09375, 0.875, 0.09375, 0.8486, 0.1562, 0.8486, 0.1562, 0.875, 0.125, 0.875, 0.125, 0.8486, 0.1875, 0.8486, 0.1875, 0.875, 0.1562, 0.875, 0.1562, 0.8486, 0.2188, 0.8486, 0.2188, 0.875, 0.1875, 0.875, 0.1875, 0.8486, 0.25, 0.8486, 0.25, 0.875, 0.2188, 0.875, 0.2188, 0.8486, 0.2812, 0.8486, 0.2812, 0.875, 0.25, 0.875, 0.25, 0.8486, 0.3125, 0.8486, 0.3125, 0.875, 0.2812, 0.875, 0.2812, 0.8486, 0.3438, 0.8486, 0.3438, 0.875, 0.3125, 0.875, 0.3125, 0.8486, 0.375, 0.8486, 0.375, 0.875, 0.3438, 0.875, 0.3438, 0.8486, 0.4062, 0.8486, 0.4062, 0.875, 0.375, 0.875, 0.375, 0.8486, 0.4375, 0.8486, 0.4375, 0.875, 0.4062, 0.875, 0.4062, 0.8486, 0.4688, 0.8486, 0.4688, 0.875, 0.4375, 0.875, 0.4375, 0.8486, 0.5, 0.8486, 0.5, 0.875, 0.4688, 0.875, 0.4688, 0.8486, 0.5312, 0.8486, 0.5312, 0.875, 0.5, 0.875, 0.5, 0.8486, 0.5625, 0.8486, 0.5625, 0.875, 0.5312, 0.875, 0.5312, 0.8486, 0.5938, 0.8486, 0.5938, 0.875, 0.5625, 0.875, 0.5625, 0.8486, 0.625, 0.8486, 0.625, 0.875, 0.5938, 0.875, 0.5938, 0.8486, 0.6562, 0.8486, 0.6562, 0.875, 0.625, 0.875, 0.625, 0.8486, 0.6875, 0.8486, 0.6875, 0.875, 0.6562, 0.875, 0.6562, 0.8486, 0.7188, 0.8486, 0.7188, 0.875, 0.6875, 0.875, 0.6875, 0.8486, 0.75, 0.8486, 0.75, 0.875, 0.7188, 0.875, 0.7188, 0.8486, 0.7812, 0.8486, 0.7812, 0.875, 0.75, 0.875, 0.75, 0.8486, 0.8125, 0.8486, 0.8125, 0.875, 0.7812, 0.875, 0.7812, 0.8486, 0.8438, 0.8486, 0.8438, 0.875, 0.8125, 0.875, 0.8125, 0.8486, 0.875, 0.8486, 0.875, 0.875, 0.8438, 0.875, 0.8438, 0.8486, 0.9062, 0.8486, 0.9062, 0.875, 0.875, 0.875, 0.875, 0.8486, 0.9375, 0.8486, 0.9375, 0.875, 0.9062, 0.875, 0.9062, 0.8486, 0.9688, 0.8486, 0.9688, 0.875, 0.9375, 0.875, 0.9375, 0.8486, 1.0, 0.8486, 1.0, 0.875, 0.9688, 0.875, 0.9688, 0.8486, 1.0, 0.75, 1.0, 0.8486, 0.9688, 0.8486, 0.9688, 0.75, 0.9688, 0.75, 0.9688, 0.8486, 0.9375, 0.8486, 0.9375, 0.75, 0.9375, 0.75, 0.9375, 0.8486, 0.9062, 0.8486, 0.9062, 0.75, 0.9062, 0.75, 0.9062, 0.8486, 0.875, 0.8486, 0.875, 0.75, 0.875, 0.75, 0.875, 0.8486, 0.8438, 0.8486, 0.8438, 0.75, 0.8438, 0.75, 0.8438, 0.8486, 0.8125, 0.8486, 0.8125, 0.75, 0.8125, 0.75, 0.8125, 0.8486, 0.7812, 0.8486, 0.7812, 0.75, 0.7812, 0.75, 0.7812, 0.8486, 0.75, 0.8486, 0.75, 0.75, 0.75, 0.75, 0.75, 0.8486, 0.7188, 0.8486, 0.7188, 0.75, 0.7188, 0.75, 0.7188, 0.8486, 0.6875, 0.8486, 0.6875, 0.75, 0.6875, 0.75, 0.6875, 0.8486, 0.6562, 0.8486, 0.6562, 0.75, 0.6562, 0.75, 0.6562, 0.8486, 0.625, 0.8486, 0.625, 0.75, 0.625, 0.75, 0.625, 0.8486, 0.5938, 0.8486, 0.5938, 0.75, 0.5938, 0.75, 0.5938, 0.8486, 0.5625, 0.8486, 0.5625, 0.75, 0.5625, 0.75, 0.5625, 0.8486, 0.5312, 0.8486, 0.5312, 0.75, 0.5312, 0.75, 0.5312, 0.8486, 0.5, 0.8486, 0.5, 0.75, 0.5, 0.75, 0.5, 0.8486, 0.4688, 0.8486, 0.4688, 0.75, 0.4688, 0.75, 0.4688, 0.8486, 0.4375, 0.8486, 0.4375, 0.75, 0.4375, 0.75, 0.4375, 0.8486, 0.4062, 0.8486, 0.4062, 0.75, 0.4062, 0.75, 0.4062, 0.8486, 0.375, 0.8486, 0.375, 0.75, 0.375, 0.75, 0.375, 0.8486, 0.3438, 0.8486, 0.3438, 0.75, 0.3438, 0.75, 0.3438, 0.8486, 0.3125, 0.8486, 0.3125, 0.75, 0.3125, 0.75, 0.3125, 0.8486, 0.2812, 0.8486, 0.2812, 0.75, 0.2812, 0.75, 0.2812, 0.8486, 0.25, 0.8486, 0.25, 0.75, 0.25, 0.75, 0.25, 0.8486, 0.2188, 0.8486, 0.2188, 0.75, 0.2188, 0.75, 0.2188, 0.8486, 0.1875, 0.8486, 0.1875, 0.75, 0.1875, 0.75, 0.1875, 0.8486, 0.1562, 0.8486, 0.1562, 0.75, 0.1562, 0.75, 0.1562, 0.8486, 0.125, 0.8486, 0.125, 0.75, 0.125, 0.75, 0.125, 0.8486, 0.09375, 0.8486, 0.09375, 0.75, 0.09375, 0.75, 0.09375, 0.8486, 0.0625, 0.8486, 0.0625, 0.75, 0.0625, 0.75, 0.0625, 0.8486, 0.03125, 0.8486, 0.03125, 0.75, 0.03125, 0.75, 0.03125, 0.8486, 0.0, 0.8486, 0.0, 0.75, 0.7179, 0.2179, 0.7123, 0.2248, 0.7123, 0.2248, 0.7179, 0.2179, 0.4687, 0.5, 0.4375, 0.5, 0.4375, 0.5, 0.4688, 0.5, 0.1875, 0.5, 0.1562, 0.5, 0.1562, 0.5, 0.1875, 0.5, 0.875, 0.5, 0.8438, 0.5, 0.8438, 0.5, 0.875, 0.5, 0.5937, 0.5, 0.5625, 0.5, 0.5625, 0.5, 0.5938, 0.5, 0.3125, 0.5, 0.2812, 0.5, 0.2812, 0.5, 0.3125, 0.5, 1.0, 0.5, 0.9688, 0.5, 0.9688, 0.5, 1.0, 0.5, 0.03125, 0.5, 0.0, 0.5, 0.0, 0.5, 0.03125, 0.5, 0.7188, 0.5, 0.6875, 0.5, 0.6875, 0.5, 0.7188, 0.5, 0.4375, 0.5, 0.4062, 0.5, 0.4062, 0.5, 0.4375, 0.5, 0.1562, 0.5, 0.125, 0.5, 0.125, 0.5, 0.1562, 0.5, 0.8438, 0.5, 0.8125, 0.5, 0.8125, 0.5, 0.8438, 0.5, 0.5625, 0.5, 0.5312, 0.5, 0.5312, 0.5, 0.5625, 0.5, 0.2812, 0.5, 0.25, 0.5, 0.25, 0.5, 0.2812, 0.5, 0.9688, 0.5, 0.9375, 0.5, 0.9375, 0.5, 0.9688, 0.5, 0.6875, 0.5, 0.6562, 0.5, 0.6562, 0.5, 0.6875, 0.5, 0.4062, 0.5, 0.375, 0.5, 0.375, 0.5, 0.4062, 0.5, 0.125, 0.5, 0.09375, 0.5, 0.09375, 0.5, 0.125, 0.5, 0.8125, 0.5, 0.7812, 0.5, 0.7812, 0.5, 0.8125, 0.5, 0.5312, 0.5, 0.5, 0.5, 0.5, 0.5, 0.5312, 0.5, 0.25, 0.5, 0.2188, 0.5, 0.2188, 0.5, 0.25, 0.5, 0.9375, 0.5, 0.9062, 0.5, 0.9062, 0.5, 0.9375, 0.5, 0.6562, 0.5, 0.625, 0.5, 0.625, 0.5, 0.6562, 0.5, 0.375, 0.5, 0.3438, 0.5, 0.3438, 0.5, 0.375, 0.5, 0.09375, 0.5, 0.0625, 0.5, 0.0625, 0.5, 0.09375, 0.5, 0.7812, 0.5, 0.75, 0.5, 0.75, 0.5, 0.7812, 0.5, 0.5, 0.5, 0.4687, 0.5, 0.4688, 0.5, 0.5, 0.5, 0.2188, 0.5, 0.1875, 0.5, 0.1875, 0.5, 0.2188, 0.5, 0.9062, 0.5, 0.875, 0.5, 0.875, 0.5, 0.9062, 0.5, 0.625, 0.5, 0.5937, 0.5, 0.5938, 0.5, 0.625, 0.5, 0.3438, 0.5, 0.3125, 0.5, 0.3125, 0.5, 0.3438, 0.5, 0.0625, 0.5, 0.03125, 0.5, 0.03125, 0.5, 0.0625, 0.5, 0.0625, 0.5, 0.03125, 0.5, 0.03125, 0.5, 0.0625, 0.5, 0.0625, 0.5, 0.03125, 0.5, 0.03125, 0.5, 0.0625, 0.5, 0.0625, 0.5, 0.03125, 0.5, 0.03125, 0.5, 0.0625, 0.5, 0.0625, 0.5, 0.03125, 0.5, 0.03125, 0.5, 0.0625, 0.5, 0.0625, 0.5, 0.03125, 0.5, 0.03125, 0.5, 0.0625, 0.5, 0.0625, 0.5, 0.03125, 0.5, 0.03125, 0.5, 0.0625, 0.5, 0.0625, 0.5, 0.03125, 0.5, 0.03125, 0.5, 0.0625, 0.5, 0.0625, 0.5, 0.03125, 0.5, 0.03125, 0.5, 0.0625, 0.5, 0.0625, 0.5, 0.03125, 0.5, 0.03125, 0.5, 0.0625, 0.5, 0.0625, 0.5, 0.03125, 0.5, 0.03125, 0.5, 0.0625, 0.5, 0.3438, 0.5, 0.3125, 0.5, 0.3125, 0.5, 0.3438, 0.5, 0.3438, 0.5, 0.3125, 0.5, 0.3125, 0.5, 0.3438, 0.5, 0.3438, 0.5, 0.3125, 0.5, 0.3125, 0.5, 0.3438, 0.5, 0.3438, 0.5, 0.3125, 0.5, 0.3125, 0.5, 0.3438, 0.5, 0.3438, 0.5, 0.3125, 0.5, 0.3125, 0.5, 0.3438, 0.5, 0.3438, 0.5, 0.3125, 0.5, 0.3125, 0.5, 0.3437, 0.5, 0.3437, 0.5, 0.3125, 0.5, 0.3125, 0.5, 0.3437, 0.5, 0.3437, 0.5, 0.3125, 0.5, 0.3125, 0.5, 0.3437, 0.5, 0.3437, 0.5, 0.3125, 0.5, 0.3125, 0.5, 0.3437, 0.5, 0.3437, 0.5, 0.3125, 0.5, 0.3125, 0.5, 0.3438, 0.5, 0.625, 0.5, 0.5938, 0.5, 0.5938, 0.5, 0.625, 0.5, 0.625, 0.5, 0.5938, 0.5, 0.5938, 0.5, 0.625, 0.5, 0.625, 0.5, 0.5938, 0.5, 0.5938, 0.5, 0.625, 0.5, 0.625, 0.5, 0.5938, 0.5, 0.5938, 0.5, 0.625, 0.5, 0.625, 0.5, 0.5938, 0.5, 0.5938, 0.5, 0.625, 0.5, 0.625, 0.5, 0.5938, 0.5, 0.5938, 0.5, 0.625, 0.5, 0.625, 0.5, 0.5938, 0.5, 0.5937, 0.5, 0.625, 0.5, 0.625, 0.5, 0.5937, 0.5, 0.5937, 0.5, 0.625, 0.5, 0.625, 0.5, 0.5937, 0.5, 0.5937, 0.5, 0.625, 0.5, 0.625, 0.5, 0.5937, 0.5, 0.5937, 0.5, 0.625, 0.5, 0.9062, 0.5, 0.875, 0.5, 0.875, 0.5, 0.9062, 0.5, 0.9062, 0.5, 0.875, 0.5, 0.875, 0.5, 0.9062, 0.5, 0.9062, 0.5, 0.875, 0.5, 0.875, 0.5, 0.9062, 0.5, 0.9062, 0.5, 0.875, 0.5, 0.875, 0.5, 0.9062, 0.5, 0.9062, 0.5, 0.875, 0.5, 0.875, 0.5, 0.9062, 0.5, 0.9062, 0.5, 0.875, 0.5, 0.875, 0.5, 0.9062, 0.5, 0.9062, 0.5, 0.875, 0.5, 0.875, 0.5, 0.9062, 0.5, 0.9062, 0.5, 0.875, 0.5, 0.875, 0.5, 0.9062, 0.5, 0.9062, 0.5, 0.875, 0.5, 0.875, 0.5, 0.9062, 0.5, 0.9062, 0.5, 0.875, 0.5, 0.875, 0.5, 0.9062, 0.5, 0.2188, 0.5, 0.1875, 0.5, 0.1875, 0.5, 0.2187, 0.5, 0.2187, 0.5, 0.1875, 0.5, 0.1875, 0.5, 0.2187, 0.5, 0.2187, 0.5, 0.1875, 0.5, 0.1875, 0.5, 0.2187, 0.5, 0.2187, 0.5, 0.1875, 0.5, 0.1875, 0.5, 0.2187, 0.5, 0.2187, 0.5, 0.1875, 0.5, 0.1875, 0.5, 0.2187, 0.5, 0.2187, 0.5, 0.1875, 0.5, 0.1875, 0.5, 0.2187, 0.5, 0.2187, 0.5, 0.1875, 0.5, 0.1875, 0.5, 0.2187, 0.5, 0.2187, 0.5, 0.1875, 0.5, 0.1875, 0.5, 0.2187, 0.5, 0.2187, 0.5, 0.1875, 0.5, 0.1875, 0.5, 0.2187, 0.5, 0.2187, 0.5, 0.1875, 0.5, 0.1875, 0.5, 0.2188, 0.5, 0.5, 0.5, 0.4688, 0.5, 0.4688, 0.5, 0.5, 0.5, 0.5, 0.5, 0.4688, 0.5, 0.4688, 0.5, 0.5, 0.5, 0.5, 0.5, 0.4688, 0.5, 0.4688, 0.5, 0.5, 0.5, 0.5, 0.5, 0.4688, 0.5, 0.4688, 0.5, 0.5, 0.5, 0.5, 0.5, 0.4688, 0.5, 0.4688, 0.5, 0.5, 0.5, 0.5, 0.5, 0.4688, 0.5, 0.4688, 0.5, 0.5, 0.5, 0.5, 0.5, 0.4688, 0.5, 0.4688, 0.5, 0.5, 0.5, 0.5, 0.5, 0.4688, 0.5, 0.4688, 0.5, 0.5, 0.5, 0.5, 0.5, 0.4688, 0.5, 0.4687, 0.5, 0.5, 0.5, 0.5, 0.5, 0.4687, 0.5, 0.4687, 0.5, 0.5, 0.5, 0.7812, 0.5, 0.75, 0.5, 0.75, 0.5, 0.7812, 0.5, 0.7812, 0.5, 0.75, 0.5, 0.75, 0.5, 0.7812, 0.5, 0.7812, 0.5, 0.75, 0.5, 0.75, 0.5, 0.7813, 0.5, 0.7813, 0.5, 0.75, 0.5, 0.75, 0.5, 0.7813, 0.5, 0.7813, 0.5, 0.75, 0.5, 0.75, 0.5, 0.7813, 0.5, 0.7813, 0.5, 0.75, 0.5, 0.75, 0.5, 0.7812, 0.5, 0.7812, 0.5, 0.75, 0.5, 0.75, 0.5, 0.7812, 0.5, 0.7812, 0.5, 0.75, 0.5, 0.75, 0.5, 0.7812, 0.5, 0.7812, 0.5, 0.75, 0.5, 0.75, 0.5, 0.7812, 0.5, 0.7812, 0.5, 0.75, 0.5, 0.75, 0.5, 0.7812, 0.5, 0.09375, 0.5, 0.0625, 0.5, 0.0625, 0.5, 0.09375, 0.5, 0.09375, 0.5, 0.0625, 0.5, 0.0625, 0.5, 0.09375, 0.5, 0.09375, 0.5, 0.0625, 0.5, 0.0625, 0.5, 0.09375, 0.5, 0.09375, 0.5, 0.0625, 0.5, 0.0625, 0.5, 0.09375, 0.5, 0.09375, 0.5, 0.0625, 0.5, 0.0625, 0.5, 0.09375, 0.5, 0.09375, 0.5, 0.0625, 0.5, 0.0625, 0.5, 0.09375, 0.5, 0.09375, 0.5, 0.0625, 0.5, 0.0625, 0.5, 0.09375, 0.5, 0.09375, 0.5, 0.0625, 0.5, 0.0625, 0.5, 0.09375, 0.5, 0.09375, 0.5, 0.0625, 0.5, 0.0625, 0.5, 0.09375, 0.5, 0.09375, 0.5, 0.0625, 0.5, 0.0625, 0.5, 0.09375, 0.5, 0.375, 0.5, 0.3438, 0.5, 0.3438, 0.5, 0.375, 0.5, 0.375, 0.5, 0.3438, 0.5, 0.3438, 0.5, 0.375, 0.5, 0.375, 0.5, 0.3438, 0.5, 0.3438, 0.5, 0.375, 0.5, 0.375, 0.5, 0.3438, 0.5, 0.3438, 0.5, 0.375, 0.5, 0.375, 0.5, 0.3438, 0.5, 0.3438, 0.5, 0.375, 0.5, 0.375, 0.5, 0.3438, 0.5, 0.3437, 0.5, 0.375, 0.5, 0.375, 0.5, 0.3437, 0.5, 0.3437, 0.5, 0.375, 0.5, 0.375, 0.5, 0.3437, 0.5, 0.3437, 0.5, 0.375, 0.5, 0.375, 0.5, 0.3437, 0.5, 0.3437, 0.5, 0.375, 0.5, 0.375, 0.5, 0.3437, 0.5, 0.3438, 0.5, 0.375, 0.5, 0.6562, 0.5, 0.625, 0.5, 0.625, 0.5, 0.6562, 0.5, 0.6562, 0.5, 0.625, 0.5, 0.625, 0.5, 0.6562, 0.5, 0.6562, 0.5, 0.625, 0.5, 0.625, 0.5, 0.6562, 0.5, 0.6562, 0.5, 0.625, 0.5, 0.625, 0.5, 0.6562, 0.5, 0.6562, 0.5, 0.625, 0.5, 0.625, 0.5, 0.6562, 0.5, 0.6562, 0.5, 0.625, 0.5, 0.625, 0.5, 0.6562, 0.5, 0.6562, 0.5, 0.625, 0.5, 0.625, 0.5, 0.6563, 0.5, 0.6563, 0.5, 0.625, 0.5, 0.625, 0.5, 0.6563, 0.5, 0.6563, 0.5, 0.625, 0.5, 0.625, 0.5, 0.6562, 0.5, 0.6562, 0.5, 0.625, 0.5, 0.625, 0.5, 0.6562, 0.5, 0.9375, 0.5, 0.9062, 0.5, 0.9062, 0.5, 0.9375, 0.5, 0.9375, 0.5, 0.9062, 0.5, 0.9062, 0.5, 0.9375, 0.5, 0.9375, 0.5, 0.9062, 0.5, 0.9062, 0.5, 0.9375, 0.5, 0.9375, 0.5, 0.9062, 0.5, 0.9062, 0.5, 0.9375, 0.5, 0.9375, 0.5, 0.9062, 0.5, 0.9062, 0.5, 0.9375, 0.5, 0.9375, 0.5, 0.9062, 0.5, 0.9062, 0.5, 0.9375, 0.5, 0.9375, 0.5, 0.9062, 0.5, 0.9062, 0.5, 0.9375, 0.5, 0.9375, 0.5, 0.9062, 0.5, 0.9062, 0.5, 0.9375, 0.5, 0.9375, 0.5, 0.9062, 0.5, 0.9062, 0.5, 0.9375, 0.5, 0.9375, 0.5, 0.9062, 0.5, 0.9062, 0.5, 0.9375, 0.5, 0.25, 0.5, 0.2188, 0.5, 0.2187, 0.5, 0.25, 0.5, 0.25, 0.5, 0.2187, 0.5, 0.2187, 0.5, 0.25, 0.5, 0.25, 0.5, 0.2187, 0.5, 0.2187, 0.5, 0.25, 0.5, 0.25, 0.5, 0.2187, 0.5, 0.2187, 0.5, 0.25, 0.5, 0.25, 0.5, 0.2187, 0.5, 0.2187, 0.5, 0.25, 0.5, 0.25, 0.5, 0.2187, 0.5, 0.2187, 0.5, 0.25, 0.5, 0.25, 0.5, 0.2187, 0.5, 0.2187, 0.5, 0.25, 0.5, 0.25, 0.5, 0.2187, 0.5, 0.2187, 0.5, 0.25, 0.5, 0.25, 0.5, 0.2187, 0.5, 0.2187, 0.5, 0.25, 0.5, 0.25, 0.5, 0.2187, 0.5, 0.2188, 0.5, 0.25, 0.5, 0.5312, 0.5, 0.5, 0.5, 0.5, 0.5, 0.5312, 0.5, 0.5312, 0.5, 0.5, 0.5, 0.5, 0.5, 0.5312, 0.5, 0.5312, 0.5, 0.5, 0.5, 0.5, 0.5, 0.5312, 0.5, 0.5312, 0.5, 0.5, 0.5, 0.5, 0.5, 0.5312, 0.5, 0.5312, 0.5, 0.5, 0.5, 0.5, 0.5, 0.5312, 0.5, 0.5312, 0.5, 0.5, 0.5, 0.5, 0.5, 0.5312, 0.5, 0.5312, 0.5, 0.5, 0.5, 0.5, 0.5, 0.5312, 0.5, 0.5312, 0.5, 0.5, 0.5, 0.5, 0.5, 0.5312, 0.5, 0.5312, 0.5, 0.5, 0.5, 0.5, 0.5, 0.5312, 0.5, 0.5312, 0.5, 0.5, 0.5, 0.5, 0.5, 0.5312, 0.5, 0.8125, 0.5, 0.7812, 0.5, 0.7812, 0.5, 0.8125, 0.5, 0.8125, 0.5, 0.7812, 0.5, 0.7812, 0.5, 0.8125, 0.5, 0.8125, 0.5, 0.7812, 0.5, 0.7813, 0.5, 0.8125, 0.5, 0.8125, 0.5, 0.7813, 0.5, 0.7813, 0.5, 0.8125, 0.5, 0.8125, 0.5, 0.7813, 0.5, 0.7813, 0.5, 0.8125, 0.5, 0.8125, 0.5, 0.7813, 0.5, 0.7812, 0.5, 0.8125, 0.5, 0.8125, 0.5, 0.7812, 0.5, 0.7812, 0.5, 0.8125, 0.5, 0.8125, 0.5, 0.7812, 0.5, 0.7812, 0.5, 0.8125, 0.5, 0.8125, 0.5, 0.7812, 0.5, 0.7812, 0.5, 0.8125, 0.5, 0.8125, 0.5, 0.7812, 0.5, 0.7812, 0.5, 0.8125, 0.5, 0.125, 0.5, 0.09375, 0.5, 0.09375, 0.5, 0.125, 0.5, 0.125, 0.5, 0.09375, 0.5, 0.09375, 0.5, 0.125, 0.5, 0.125, 0.5, 0.09375, 0.5, 0.09375, 0.5, 0.125, 0.5, 0.125, 0.5, 0.09375, 0.5, 0.09375, 0.5, 0.125, 0.5, 0.125, 0.5, 0.09375, 0.5, 0.09375, 0.5, 0.125, 0.5, 0.125, 0.5, 0.09375, 0.5, 0.09375, 0.5, 0.125, 0.5, 0.125, 0.5, 0.09375, 0.5, 0.09375, 0.5, 0.125, 0.5, 0.125, 0.5, 0.09375, 0.5, 0.09375, 0.5, 0.125, 0.5, 0.125, 0.5, 0.09375, 0.5, 0.09375, 0.5, 0.125, 0.5, 0.125, 0.5, 0.09375, 0.5, 0.09375, 0.5, 0.125, 0.5, 0.4062, 0.5, 0.375, 0.5, 0.375, 0.5, 0.4062, 0.5, 0.4062, 0.5, 0.375, 0.5, 0.375, 0.5, 0.4062, 0.5, 0.4062, 0.5, 0.375, 0.5, 0.375, 0.5, 0.4062, 0.5, 0.4062, 0.5, 0.375, 0.5, 0.375, 0.5, 0.4062, 0.5, 0.4062, 0.5, 0.375, 0.5, 0.375, 0.5, 0.4062, 0.5, 0.4062, 0.5, 0.375, 0.5, 0.375, 0.5, 0.4062, 0.5, 0.4062, 0.5, 0.375, 0.5, 0.375, 0.5, 0.4063, 0.5, 0.4063, 0.5, 0.375, 0.5, 0.375, 0.5, 0.4063, 0.5, 0.4063, 0.5, 0.375, 0.5, 0.375, 0.5, 0.4062, 0.5, 0.4062, 0.5, 0.375, 0.5, 0.375, 0.5, 0.4062, 0.5, 0.6875, 0.5, 0.6562, 0.5, 0.6562, 0.5, 0.6875, 0.5, 0.6875, 0.5, 0.6562, 0.5, 0.6562, 0.5, 0.6875, 0.5, 0.6875, 0.5, 0.6562, 0.5, 0.6562, 0.5, 0.6875, 0.5, 0.6875, 0.5, 0.6562, 0.5, 0.6562, 0.5, 0.6875, 0.5, 0.6875, 0.5, 0.6562, 0.5, 0.6562, 0.5, 0.6875, 0.5, 0.6875, 0.5, 0.6562, 0.5, 0.6562, 0.5, 0.6875, 0.5, 0.6875, 0.5, 0.6562, 0.5, 0.6563, 0.5, 0.6875, 0.5, 0.6875, 0.5, 0.6563, 0.5, 0.6563, 0.5, 0.6875, 0.5, 0.6875, 0.5, 0.6563, 0.5, 0.6562, 0.5, 0.6875, 0.5, 0.6875, 0.5, 0.6562, 0.5, 0.6562, 0.5, 0.6875, 0.5, 0.9688, 0.5, 0.9375, 0.5, 0.9375, 0.5, 0.9688, 0.5, 0.9688, 0.5, 0.9375, 0.5, 0.9375, 0.5, 0.9688, 0.5, 0.9688, 0.5, 0.9375, 0.5, 0.9375, 0.5, 0.9688, 0.5, 0.9688, 0.5, 0.9375, 0.5, 0.9375, 0.5, 0.9688, 0.5, 0.9688, 0.5, 0.9375, 0.5, 0.9375, 0.5, 0.9688, 0.5, 0.9688, 0.5, 0.9375, 0.5, 0.9375, 0.5, 0.9688, 0.5, 0.9688, 0.5, 0.9375, 0.5, 0.9375, 0.5, 0.9688, 0.5, 0.9688, 0.5, 0.9375, 0.5, 0.9375, 0.5, 0.9688, 0.5, 0.9688, 0.5, 0.9375, 0.5, 0.9375, 0.5, 0.9688, 0.5, 0.9688, 0.5, 0.9375, 0.5, 0.9375, 0.5, 0.9688, 0.5, 0.2812, 0.5, 0.25, 0.5, 0.25, 0.5, 0.2812, 0.5, 0.2812, 0.5, 0.25, 0.5, 0.25, 0.5, 0.2812, 0.5, 0.2812, 0.5, 0.25, 0.5, 0.25, 0.5, 0.2812, 0.5, 0.2812, 0.5, 0.25, 0.5, 0.25, 0.5, 0.2812, 0.5, 0.2812, 0.5, 0.25, 0.5, 0.25, 0.5, 0.2812, 0.5, 0.2812, 0.5, 0.25, 0.5, 0.25, 0.5, 0.2812, 0.5, 0.2812, 0.5, 0.25, 0.5, 0.25, 0.5, 0.2812, 0.5, 0.2812, 0.5, 0.25, 0.5, 0.25, 0.5, 0.2812, 0.5, 0.2812, 0.5, 0.25, 0.5, 0.25, 0.5, 0.2812, 0.5, 0.2812, 0.5, 0.25, 0.5, 0.25, 0.5, 0.2812, 0.5, 0.5625, 0.5, 0.5312, 0.5, 0.5312, 0.5, 0.5625, 0.5, 0.5625, 0.5, 0.5312, 0.5, 0.5312, 0.5, 0.5625, 0.5, 0.5625, 0.5, 0.5312, 0.5, 0.5312, 0.5, 0.5625, 0.5, 0.5625, 0.5, 0.5312, 0.5, 0.5312, 0.5, 0.5625, 0.5, 0.5625, 0.5, 0.5312, 0.5, 0.5312, 0.5, 0.5625, 0.5, 0.5625, 0.5, 0.5312, 0.5, 0.5312, 0.5, 0.5625, 0.5, 0.5625, 0.5, 0.5312, 0.5, 0.5312, 0.5, 0.5625, 0.5, 0.5625, 0.5, 0.5312, 0.5, 0.5312, 0.5, 0.5625, 0.5, 0.5625, 0.5, 0.5312, 0.5, 0.5312, 0.5, 0.5625, 0.5, 0.5625, 0.5, 0.5312, 0.5, 0.5312, 0.5, 0.5625, 0.5, 0.8438, 0.5, 0.8125, 0.5, 0.8125, 0.5, 0.8438, 0.5, 0.8438, 0.5, 0.8125, 0.5, 0.8125, 0.5, 0.8438, 0.5, 0.8438, 0.5, 0.8125, 0.5, 0.8125, 0.5, 0.8438, 0.5, 0.8438, 0.5, 0.8125, 0.5, 0.8125, 0.5, 0.8438, 0.5, 0.8438, 0.5, 0.8125, 0.5, 0.8125, 0.5, 0.8438, 0.5, 0.8438, 0.5, 0.8125, 0.5, 0.8125, 0.5, 0.8438, 0.5, 0.8438, 0.5, 0.8125, 0.5, 0.8125, 0.5, 0.8438, 0.5, 0.8438, 0.5, 0.8125, 0.5, 0.8125, 0.5, 0.8438, 0.5, 0.8438, 0.5, 0.8125, 0.5, 0.8125, 0.5, 0.8437, 0.5, 0.8437, 0.5, 0.8125, 0.5, 0.8125, 0.5, 0.8438, 0.5, 0.1562, 0.5, 0.125, 0.5, 0.125, 0.5, 0.1562, 0.5, 0.1562, 0.5, 0.125, 0.5, 0.125, 0.5, 0.1562, 0.5, 0.1562, 0.5, 0.125, 0.5, 0.125, 0.5, 0.1562, 0.5, 0.1562, 0.5, 0.125, 0.5, 0.125, 0.5, 0.1562, 0.5, 0.1562, 0.5, 0.125, 0.5, 0.125, 0.5, 0.1562, 0.5, 0.1562, 0.5, 0.125, 0.5, 0.125, 0.5, 0.1562, 0.5, 0.1562, 0.5, 0.125, 0.5, 0.125, 0.5, 0.1562, 0.5, 0.1562, 0.5, 0.125, 0.5, 0.125, 0.5, 0.1562, 0.5, 0.1562, 0.5, 0.125, 0.5, 0.125, 0.5, 0.1562, 0.5, 0.1562, 0.5, 0.125, 0.5, 0.125, 0.5, 0.1562, 0.5, 0.4375, 0.5, 0.4062, 0.5, 0.4062, 0.5, 0.4375, 0.5, 0.4375, 0.5, 0.4062, 0.5, 0.4062, 0.5, 0.4375, 0.5, 0.4375, 0.5, 0.4062, 0.5, 0.4062, 0.5, 0.4375, 0.5, 0.4375, 0.5, 0.4062, 0.5, 0.4062, 0.5, 0.4375, 0.5, 0.4375, 0.5, 0.4062, 0.5, 0.4062, 0.5, 0.4375, 0.5, 0.4375, 0.5, 0.4062, 0.5, 0.4062, 0.5, 0.4375, 0.5, 0.4375, 0.5, 0.4062, 0.5, 0.4063, 0.5, 0.4375, 0.5, 0.4375, 0.5, 0.4063, 0.5, 0.4063, 0.5, 0.4375, 0.5, 0.4375, 0.5, 0.4063, 0.5, 0.4062, 0.5, 0.4375, 0.5, 0.4375, 0.5, 0.4062, 0.5, 0.4062, 0.5, 0.4375, 0.5, 0.7188, 0.5, 0.6875, 0.5, 0.6875, 0.5, 0.7188, 0.5, 0.7188, 0.5, 0.6875, 0.5, 0.6875, 0.5, 0.7187, 0.5, 0.7187, 0.5, 0.6875, 0.5, 0.6875, 0.5, 0.7187, 0.5, 0.7187, 0.5, 0.6875, 0.5, 0.6875, 0.5, 0.7187, 0.5, 0.7187, 0.5, 0.6875, 0.5, 0.6875, 0.5, 0.7188, 0.5, 0.7188, 0.5, 0.6875, 0.5, 0.6875, 0.5, 0.7188, 0.5, 0.7188, 0.5, 0.6875, 0.5, 0.6875, 0.5, 0.7188, 0.5, 0.7188, 0.5, 0.6875, 0.5, 0.6875, 0.5, 0.7188, 0.5, 0.7188, 0.5, 0.6875, 0.5, 0.6875, 0.5, 0.7188, 0.5, 0.7188, 0.5, 0.6875, 0.5, 0.6875, 0.5, 0.7188, 0.5, 0.03125, 0.5, 0.0, 0.5, 0.0, 0.5, 0.03125, 0.5, 0.03125, 0.5, 0.0, 0.5, 0.0, 0.5, 0.03125, 0.5, 0.03125, 0.5, 0.0, 0.5, 0.0, 0.5, 0.03125, 0.5, 0.03125, 0.5, 0.0, 0.5, 0.0, 0.5, 0.03125, 0.5, 0.03125, 0.5, 0.0, 0.5, 0.0, 0.5, 0.03125, 0.5, 0.03125, 0.5, 0.0, 0.5, 0.0, 0.5, 0.03125, 0.5, 0.03125, 0.5, 0.0, 0.5, 0.0, 0.5, 0.03125, 0.5, 0.03125, 0.5, 0.0, 0.5, 0.0, 0.5, 0.03125, 0.5, 0.03125, 0.5, 0.0, 0.5, 0.0, 0.5, 0.03125, 0.5, 0.03125, 0.5, 0.0, 0.5, 0.0, 0.5, 0.03125, 0.5, 1.0, 0.5, 0.9688, 0.5, 0.9688, 0.5, 1.0, 0.5, 1.0, 0.5, 0.9688, 0.5, 0.9688, 0.5, 1.0, 0.5, 1.0, 0.5, 0.9688, 0.5, 0.9688, 0.5, 1.0, 0.5, 1.0, 0.5, 0.9688, 0.5, 0.9688, 0.5, 1.0, 0.5, 1.0, 0.5, 0.9688, 0.5, 0.9688, 0.5, 1.0, 0.5, 1.0, 0.5, 0.9688, 0.5, 0.9688, 0.5, 1.0, 0.5, 1.0, 0.5, 0.9688, 0.5, 0.9688, 0.5, 1.0, 0.5, 1.0, 0.5, 0.9688, 0.5, 0.9688, 0.5, 1.0, 0.5, 1.0, 0.5, 0.9688, 0.5, 0.9688, 0.5, 1.0, 0.5, 1.0, 0.5, 0.9688, 0.5, 0.9688, 0.5, 1.0, 0.5, 0.3125, 0.5, 0.2812, 0.5, 0.2812, 0.5, 0.3125, 0.5, 0.3125, 0.5, 0.2812, 0.5, 0.2812, 0.5, 0.3125, 0.5, 0.3125, 0.5, 0.2812, 0.5, 0.2812, 0.5, 0.3125, 0.5, 0.3125, 0.5, 0.2812, 0.5, 0.2812, 0.5, 0.3125, 0.5, 0.3125, 0.5, 0.2812, 0.5, 0.2812, 0.5, 0.3125, 0.5, 0.3125, 0.5, 0.2812, 0.5, 0.2812, 0.5, 0.3125, 0.5, 0.3125, 0.5, 0.2812, 0.5, 0.2812, 0.5, 0.3125, 0.5, 0.3125, 0.5, 0.2812, 0.5, 0.2812, 0.5, 0.3125, 0.5, 0.3125, 0.5, 0.2812, 0.5, 0.2812, 0.5, 0.3125, 0.5, 0.3125, 0.5, 0.2812, 0.5, 0.2812, 0.5, 0.3125, 0.5, 0.5938, 0.5, 0.5625, 0.5, 0.5625, 0.5, 0.5938, 0.5, 0.5938, 0.5, 0.5625, 0.5, 0.5625, 0.5, 0.5938, 0.5, 0.5938, 0.5, 0.5625, 0.5, 0.5625, 0.5, 0.5938, 0.5, 0.5938, 0.5, 0.5625, 0.5, 0.5625, 0.5, 0.5938, 0.5, 0.5938, 0.5, 0.5625, 0.5, 0.5625, 0.5, 0.5938, 0.5, 0.5938, 0.5, 0.5625, 0.5, 0.5625, 0.5, 0.5938, 0.5, 0.5938, 0.5, 0.5625, 0.5, 0.5625, 0.5, 0.5937, 0.5, 0.5937, 0.5, 0.5625, 0.5, 0.5625, 0.5, 0.5937, 0.5, 0.5937, 0.5, 0.5625, 0.5, 0.5625, 0.5, 0.5937, 0.5, 0.5937, 0.5, 0.5625, 0.5, 0.5625, 0.5, 0.5937, 0.5, 0.875, 0.5, 0.8438, 0.5, 0.8438, 0.5, 0.875, 0.5, 0.875, 0.5, 0.8438, 0.5, 0.8438, 0.5, 0.875, 0.5, 0.875, 0.5, 0.8438, 0.5, 0.8438, 0.5, 0.875, 0.5, 0.875, 0.5, 0.8438, 0.5, 0.8438, 0.5, 0.875, 0.5, 0.875, 0.5, 0.8438, 0.5, 0.8438, 0.5, 0.875, 0.5, 0.875, 0.5, 0.8438, 0.5, 0.8438, 0.5, 0.875, 0.5, 0.875, 0.5, 0.8438, 0.5, 0.8438, 0.5, 0.875, 0.5, 0.875, 0.5, 0.8438, 0.5, 0.8438, 0.5, 0.875, 0.5, 0.875, 0.5, 0.8438, 0.5, 0.8437, 0.5, 0.875, 0.5, 0.875, 0.5, 0.8437, 0.5, 0.8438, 0.5, 0.875, 0.5, 0.1875, 0.5, 0.1562, 0.5, 0.1562, 0.5, 0.1875, 0.5, 0.1875, 0.5, 0.1562, 0.5, 0.1562, 0.5, 0.1875, 0.5, 0.1875, 0.5, 0.1562, 0.5, 0.1562, 0.5, 0.1875, 0.5, 0.1875, 0.5, 0.1562, 0.5, 0.1562, 0.5, 0.1875, 0.5, 0.1875, 0.5, 0.1562, 0.5, 0.1562, 0.5, 0.1875, 0.5, 0.1875, 0.5, 0.1562, 0.5, 0.1562, 0.5, 0.1875, 0.5, 0.1875, 0.5, 0.1562, 0.5, 0.1562, 0.5, 0.1875, 0.5, 0.1875, 0.5, 0.1562, 0.5, 0.1562, 0.5, 0.1875, 0.5, 0.1875, 0.5, 0.1562, 0.5, 0.1562, 0.5, 0.1875, 0.5, 0.1875, 0.5, 0.1562, 0.5, 0.1562, 0.5, 0.1875, 0.5, 0.4688, 0.5, 0.4375, 0.5, 0.4375, 0.5, 0.4688, 0.5, 0.4688, 0.5, 0.4375, 0.5, 0.4375, 0.5, 0.4688, 0.5, 0.4688, 0.5, 0.4375, 0.5, 0.4375, 0.5, 0.4688, 0.5, 0.4688, 0.5, 0.4375, 0.5, 0.4375, 0.5, 0.4688, 0.5, 0.4688, 0.5, 0.4375, 0.5, 0.4375, 0.5, 0.4688, 0.5, 0.4688, 0.5, 0.4375, 0.5, 0.4375, 0.5, 0.4688, 0.5, 0.4688, 0.5, 0.4375, 0.5, 0.4375, 0.5, 0.4688, 0.5, 0.4688, 0.5, 0.4375, 0.5, 0.4375, 0.5, 0.4688, 0.5, 0.4688, 0.5, 0.4375, 0.5, 0.4375, 0.5, 0.4687, 0.5, 0.4687, 0.5, 0.4375, 0.5, 0.4375, 0.5, 0.4687, 0.5, 0.75, 0.5, 0.7188, 0.5, 0.7188, 0.5, 0.75, 0.5, 0.75, 0.5, 0.7188, 0.5, 0.7187, 0.5, 0.75, 0.5, 0.75, 0.5, 0.7187, 0.5, 0.7187, 0.5, 0.75, 0.5, 0.75, 0.5, 0.7187, 0.5, 0.7187, 0.5, 0.75, 0.5, 0.75, 0.5, 0.7187, 0.5, 0.7188, 0.5, 0.75, 0.5, 0.75, 0.5, 0.7188, 0.5, 0.7188, 0.5, 0.75, 0.5, 0.75, 0.5, 0.7188, 0.5, 0.7188, 0.5, 0.75, 0.5, 0.75, 0.5, 0.7188, 0.5, 0.7188, 0.5, 0.75, 0.5, 0.75, 0.5, 0.7188, 0.5, 0.7188, 0.5, 0.75, 0.5, 0.75, 0.5, 0.7188, 0.5, 0.7188, 0.5, 0.75, 0.5, 0.7588, 0.2945, 0.75, 0.2953, 0.75, 0.49, 0.7968, 0.4854, 0.7674, 0.2919, 0.7588, 0.2945, 0.7968, 0.4854, 0.8418, 0.4717, 0.7752, 0.2877, 0.7674, 0.2919, 0.8418, 0.4717, 0.8833, 0.4496, 0.7821, 0.2821, 0.7752, 0.2877, 0.8833, 0.4496, 0.9197, 0.4197, 0.7877, 0.2752, 0.7821, 0.2821, 0.9197, 0.4197, 0.9496, 0.3833, 0.7919, 0.2674, 0.7877, 0.2752, 0.9496, 0.3833, 0.9717, 0.3418, 0.7945, 0.2588, 0.7919, 0.2674, 0.9717, 0.3418, 0.9854, 0.2968, 0.7953, 0.25, 0.7945, 0.2588, 0.9854, 0.2968, 0.99, 0.25, 0.7945, 0.2412, 0.7953, 0.25, 0.99, 0.25, 0.9854, 0.2032, 0.7919, 0.2326, 0.7945, 0.2412, 0.9854, 0.2032, 0.9717, 0.1582, 0.7877, 0.2248, 0.7919, 0.2326, 0.9717, 0.1582, 0.9496, 0.1167, 0.7821, 0.2179, 0.7877, 0.2248, 0.9496, 0.1167, 0.9197, 0.08029, 0.7752, 0.2123, 0.7821, 0.2179, 0.9197, 0.08029, 0.8833, 0.05045, 0.7674, 0.2081, 0.7752, 0.2123, 0.8833, 0.05045, 0.8418, 0.02827, 0.7588, 0.2055, 0.7674, 0.2081, 0.8418, 0.02827, 0.7968, 0.01461, 0.75, 0.2047, 0.7588, 0.2055, 0.7968, 0.01461, 0.75, 0.01, 0.7412, 0.2055, 0.75, 0.2047, 0.75, 0.01, 0.7032, 0.01461, 0.7326, 0.2081, 0.7412, 0.2055, 0.7032, 0.01461, 0.6582, 0.02827, 0.7248, 0.2123, 0.7326, 0.2081, 0.6582, 0.02827, 0.6167, 0.05045, 0.7179, 0.2179, 0.7248, 0.2123, 0.6167, 0.05045, 0.5803, 0.08029, 0.7123, 0.2248, 0.7179, 0.2179, 0.5803, 0.08029, 0.5504, 0.1167, 0.7081, 0.2326, 0.7123, 0.2248, 0.5504, 0.1167, 0.5283, 0.1582, 0.7055, 0.2412, 0.7081, 0.2326, 0.5283, 0.1582, 0.5146, 0.2032, 0.7047, 0.25, 0.7055, 0.2412, 0.5146, 0.2032, 0.51, 0.25, 0.7055, 0.2588, 0.7047, 0.25, 0.51, 0.25, 0.5146, 0.2968, 0.7081, 0.2674, 0.7055, 0.2588, 0.5146, 0.2968, 0.5283, 0.3418, 0.7123, 0.2752, 0.7081, 0.2674, 0.5283, 0.3418, 0.5504, 0.3833, 0.7179, 0.2821, 0.7123, 0.2752, 0.5504, 0.3833, 0.5803, 0.4197, 0.7248, 0.2877, 0.7179, 0.2821, 0.5803, 0.4197, 0.6167, 0.4496, 0.7326, 0.2919, 0.7248, 0.2877, 0.6167, 0.4496, 0.6582, 0.4717, 0.7412, 0.2945, 0.7326, 0.2919, 0.6582, 0.4717, 0.7032, 0.4854, 0.75, 0.2953, 0.7412, 0.2945, 0.7032, 0.4854, 0.75, 0.49, 0.75, 0.2953, 0.7588, 0.2945, 0.7674, 0.2919, 0.7752, 0.2877, 0.7821, 0.2821, 0.7877, 0.2752, 0.7919, 0.2674, 0.7945, 0.2588, 0.7953, 0.25, 0.7945, 0.2412, 0.7919, 0.2326, 0.7877, 0.2248, 0.7821, 0.2179, 0.7752, 0.2123, 0.7674, 0.2081, 0.7588, 0.2055, 0.75, 0.2047, 0.7412, 0.2055, 0.7326, 0.2081, 0.7248, 0.2123, 0.7179, 0.2179, 0.7123, 0.2248, 0.7081, 0.2326, 0.7055, 0.2412, 0.7047, 0.25, 0.7055, 0.2588, 0.7081, 0.2674, 0.7123, 0.2752, 0.7179, 0.2821, 0.7248, 0.2877, 0.7326, 0.2919, 0.7412, 0.2945, 0.7945, 0.2588, 0.7953, 0.25, 0.7953, 0.25, 0.7945, 0.2588, 0.7123, 0.2248, 0.7081, 0.2326, 0.7081, 0.2326, 0.7123, 0.2248, 0.7953, 0.25, 0.7945, 0.2412, 0.7945, 0.2412, 0.7953, 0.25, 0.7081, 0.2326, 0.7055, 0.2412, 0.7055, 0.2412, 0.7081, 0.2326, 0.7945, 0.2412, 0.7919, 0.2326, 0.7919, 0.2326, 0.7945, 0.2412, 0.7055, 0.2412, 0.7047, 0.25, 0.7047, 0.25, 0.7055, 0.2412, 0.7919, 0.2326, 0.7877, 0.2248, 0.7877, 0.2248, 0.7919, 0.2326, 0.7047, 0.25, 0.7055, 0.2588, 0.7055, 0.2588, 0.7047, 0.25, 0.7877, 0.2248, 0.7821, 0.2179, 0.7821, 0.2179, 0.7877, 0.2248, 0.7055, 0.2588, 0.7081, 0.2674, 0.7081, 0.2674, 0.7055, 0.2588, 0.7821, 0.2179, 0.7752, 0.2123, 0.7752, 0.2123, 0.7821, 0.2179, 0.7081, 0.2674, 0.7123, 0.2752, 0.7123, 0.2752, 0.7081, 0.2674, 0.7752, 0.2123, 0.7674, 0.2081, 0.7674, 0.2081, 0.7752, 0.2123, 0.75, 0.2953, 0.7588, 0.2945, 0.7588, 0.2945, 0.75, 0.2953, 0.7123, 0.2752, 0.7179, 0.2821, 0.7179, 0.2821, 0.7123, 0.2752, 0.7674, 0.2081, 0.7588, 0.2055, 0.7588, 0.2055, 0.7674, 0.2081, 0.7588, 0.2945, 0.7674, 0.2919, 0.7674, 0.2919, 0.7588, 0.2945, 0.7179, 0.2821, 0.7248, 0.2877, 0.7248, 0.2877, 0.7179, 0.2821, 0.7588, 0.2055, 0.75, 0.2047, 0.75, 0.2047, 0.7588, 0.2055, 0.7674, 0.2919, 0.7752, 0.2877, 0.7752, 0.2877, 0.7674, 0.2919, 0.7248, 0.2877, 0.7326, 0.2919, 0.7326, 0.2919, 0.7248, 0.2877, 0.75, 0.2047, 0.7412, 0.2055, 0.7412, 0.2055, 0.75, 0.2047, 0.7752, 0.2877, 0.7821, 0.2821, 0.7821, 0.2821, 0.7752, 0.2877, 0.7326, 0.2919, 0.7412, 0.2945, 0.7412, 0.2945, 0.7326, 0.2919, 0.7412, 0.2055, 0.7326, 0.2081, 0.7326, 0.2081, 0.7412, 0.2055, 0.7821, 0.2821, 0.7877, 0.2752, 0.7877, 0.2752, 0.7821, 0.2821, 0.7412, 0.2945, 0.75, 0.2953, 0.75, 0.2953, 0.7412, 0.2945, 0.7326, 0.2081, 0.7248, 0.2123, 0.7248, 0.2123, 0.7326, 0.2081, 0.7877, 0.2752, 0.7919, 0.2674, 0.7919, 0.2674, 0.7877, 0.2752, 0.7248, 0.2123, 0.7179, 0.2179, 0.7179, 0.2179, 0.7248, 0.2123, 0.7919, 0.2674, 0.7945, 0.2588, 0.7945, 0.2588, 0.7919, 0.2674])
me_cylinder.use_remesh_fix_poles = True
me_cylinder.use_remesh_preserve_attributes = False
me_cylinder.use_mirror_vertex_groups = False
me_cylinder.update()

# ---- objects
ob_cylinder = bpy.data.objects.new('Cylinder', me_cylinder)

# ---- transforms, parenting, visibility, modifiers, constraints
ob_cylinder.location = (0.0, 0.0, 5.816)
ob_cylinder.lineart.crease_threshold = 0.0
_m = ob_cylinder.modifiers.new('Auto Smooth', 'NODES')
_m.node_group = ng_auto_smooth
_gi = [s.identifier for s in ng_auto_smooth.interface.items_tree if s.item_type == 'SOCKET' and s.in_out == 'INPUT']
_m[_gi[1]] = 0.5236  # Angle

# ---- collection membership
col_collection.objects.link(ob_cylinder)

# ---- scene / render settings (as saved in the file)
scene.frame_start = 1; scene.frame_end = 250; scene.frame_set(1)
scene.render.engine = 'BLENDER_EEVEE_NEXT'
scene.cycles.use_denoising = False
scene.cycles.samples = 128
scene.cycles.sampling_pattern = 'TABULATED_SOBOL'
scene.cycles.use_adaptive_sampling = False
scene.cycles.use_light_tree = False
scene.view_settings.view_transform = 'Filmic'
bpy.context.view_layer.update()

# ---- added for rendering (the .blend has no active camera and no usable light): camera, sun
cam_auto = bpy.data.cameras.new('AutoCamera')
cam_auto.lens = 50.0
cam_auto.sensor_width = 36.0
cam_auto.clip_end = 1000.0
ob_auto_camera = bpy.data.objects.new('AutoCamera', cam_auto)
scene.collection.objects.link(ob_auto_camera)
ob_auto_camera.location = (8.74579, -10.495, 10.1532)
ob_auto_camera.rotation_euler = (1.09748, -7.21219e-08, 0.694738)
scene.camera = ob_auto_camera
light_auto_sun = bpy.data.lights.new('AutoSun', 'SUN')
light_auto_sun.energy = 3.0
light_auto_sun.angle = 0.0523599
ob_auto_sun = bpy.data.objects.new('AutoSun', light_auto_sun)
scene.collection.objects.link(ob_auto_sun)
ob_auto_sun.rotation_euler = (0.872665, 0.174533, 0.523599)
bpy.context.view_layer.update()
